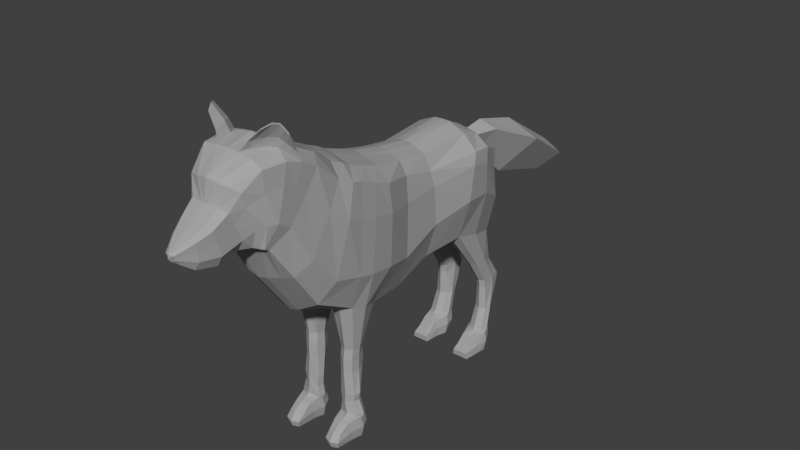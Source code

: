 # Source: Stef_HungryIdleLOWPOLY_V5_04.blend  (saved by Blender 2.77.0; exported with 4.5.12 LTS)
import bpy
from mathutils import Matrix  # noqa: F401  (used for matrix-valued properties, if any)

bpy.ops.wm.read_factory_settings(use_empty=True)
scene = bpy.context.scene
scene.name = 'Scene'

# ---- collections
col_collection_1 = bpy.data.collections.new('Collection 1'); scene.collection.children.link(col_collection_1)

# ---- materials (node trees are filled in below, after node groups)
mat_material = bpy.data.materials.new('Material')
mat_material.alpha_threshold = 0.0
mat_material.use_transparent_shadow = False
mat_material.diffuse_color = (0.3844, 0.3844, 0.3844, 1.0)
mat_material.roughness = 0.5

# ---- material node trees

# ---- world
world_world = bpy.data.worlds.new('World'); scene.world = world_world
world_world.color = (0.05088, 0.05088, 0.05088)
world_world.use_sun_shadow = False
world_world.sun_shadow_jitter_overblur = 0.0
world_world.cycles.sampling_method = 'MANUAL'

# ---- meshes
me_cube_001 = bpy.data.meshes.new('Cube.001')
me_cube_001.from_pydata([(0.1426, 0.1169, 2.511), (-0.09157, 0.1169, 2.511), (-0.009929, -1.377, 3.203), (0.02475, -1.322, 4.935), (0.01646, -0.6343, 3.386), (0.009729, -0.5948, 5.253), (-0.08103, -0.06394, 5.476), (-0.183, 0.02961, 3.256), (-0.2128, -1.343, 4.828), (-0.2128, -1.382, 3.921), (-0.2333, -0.6343, 4.023), (-0.3817, -0.06394, 5.253), (0.1891, 0.2241, 2.569), (-0.4195, -0.06374, 3.866), (-0.1637, -0.5948, 4.986), (-0.08103, 0.2042, 5.693), (-0.2481, 0.268, 3.416), (-0.3817, 0.2108, 5.515), (-0.4672, 0.2701, 4.019), (-0.1457, -0.961, 3.483), (-0.0625, -1.024, 5.3), (-0.4512, -0.9371, 4.237), (-0.3817, -1.024, 5.039), (0.2631, -1.377, 3.203), (0.385, -1.322, 4.935), (-0.3105, 0.6703, 5.703), (0.3165, -0.5948, 5.349), (0.3165, -0.6343, 3.251), (0.3165, -0.06394, 5.572), (0.2107, 0.05091, 3.09), (0.3165, 0.2042, 5.789), (0.2806, 0.268, 3.251), (0.2064, -0.961, 3.39), (0.3165, -1.024, 5.429), (-0.2887, -1.18, 0.955), (-0.2239, -1.302, 0.9883), (-0.2191, 0.2719, 0.9589), (-0.1941, 0.1673, 0.9817), (0.1925, -1.302, 0.9883), (0.1506, 0.1673, 0.9817), (0.1579, 0.2719, 0.9589), (0.1696, -1.18, 0.955), (0.02475, -1.425, 4.069), (0.2146, 0.9625, 5.0), (-0.1948, -1.351, 4.497), (0.2146, 0.5419, 6.18), (-0.2333, -0.6146, 4.711), (-0.4224, -0.07989, 4.764), (-0.4512, 0.224, 4.946), (-0.4512, -0.9806, 4.845), (-0.3105, 0.8179, 5.284), (0.385, -1.425, 4.069), (0.01646, -0.3135, 3.136), (0.009729, -0.3294, 5.34), (-0.2333, -0.3135, 3.729), (-0.1637, -0.3294, 5.119), (0.3165, -0.3135, 2.967), (0.3165, -0.3294, 5.436), (-0.2333, -0.3215, 4.666), (0.1462, 0.1097, 2.269), (0.1939, 0.2338, 2.263), (-0.1094, 0.2338, 2.263), (-0.07974, 0.1097, 2.269), (0.07115, -1.314, 2.223), (-0.152, -1.314, 2.223), (0.1145, -1.502, 2.219), (-0.1006, -1.502, 2.219), (0.1939, 0.2328, 2.392), (-0.07974, 0.1067, 2.323), (0.1462, 0.1067, 2.323), (-0.1094, 0.2328, 2.392), (0.1462, 0.1145, 2.198), (-0.1094, 0.2338, 2.14), (0.1939, 0.2338, 2.14), (-0.07974, 0.1145, 2.198), (-0.152, -1.31, 2.292), (0.07115, -1.31, 2.292), (0.1145, -1.504, 2.259), (-0.09752, -1.504, 2.259), (0.07115, -1.32, 2.138), (0.1145, -1.499, 2.186), (-0.1039, -1.499, 2.186), (-0.152, -1.32, 2.138), (0.1506, 0.1421, 1.327), (-0.1877, 0.3246, 1.297), (0.1579, 0.3246, 1.297), (-0.1941, 0.1421, 1.327), (0.11, -1.175, 1.26), (0.1739, -1.361, 1.294), (-0.1927, -1.361, 1.294), (-0.2113, -1.175, 1.26), (-0.1759, 0.4233, 0.9583), (0.1147, 0.4233, 0.9583), (-0.2517, -1.051, 0.955), (0.134, -1.051, 0.955), (0.06258, -1.083, 1.167), (-0.1759, 0.397, 1.186), (0.1147, 0.397, 1.186), (-0.1653, -1.083, 1.167), (-0.2059, -1.261, 1.366), (0.1065, -1.261, 1.366), (0.1685, -1.361, 1.32), (-0.1836, -1.361, 1.32), (0.1082, -1.248, 1.323), (0.1712, -1.361, 1.307), (-0.1881, -1.361, 1.307), (-0.2086, -1.248, 1.323), (0.1998, 0.2403, 1.391), (-0.1941, 0.1405, 1.368), (0.1506, 0.1405, 1.368), (-0.2315, 0.2403, 1.391), (0.1506, 0.1413, 1.348), (-0.2315, 0.2408, 1.35), (0.1998, 0.2408, 1.35), (-0.1941, 0.1413, 1.348), (-0.1397, 0.9528, 5.019), (-0.3105, 0.5728, 6.014), (-0.1397, 0.5419, 6.168), (-0.05659, 0.3641, 5.871), (-0.326, 0.3962, 5.677), (-0.2387, 0.7907, 4.463), (-0.3956, 0.6751, 4.653), (0.2762, 0.3641, 5.967), (0.2762, 0.8466, 4.362), (-0.3956, 0.5062, 5.284), (-0.1253, 0.2241, 2.569), (0.1969, 0.2366, 1.756), (-0.1192, 0.1555, 1.75), (0.1484, 0.1555, 1.75), (-0.1685, 0.2366, 1.756), (-0.1495, -1.189, 2.746), (0.1255, -1.189, 2.746), (0.1859, -1.406, 2.637), (-0.05063, -1.406, 2.637), (-0.1821, -1.319, 1.707), (0.09087, -1.319, 1.707), (0.1446, -1.408, 1.702), (-0.1484, -1.408, 1.702), (-0.2326, 0.5862, 3.802), (-0.4433, 0.4796, 4.151), (-0.08915, 0.2697, 5.779), (-0.4008, 0.2913, 5.559), (0.3313, 0.2697, 5.875), (0.3083, 0.5862, 3.553), (-0.4704, 0.3599, 5.016), (-0.3105, 0.8569, 5.949), (0.2146, 0.9957, 5.038), (0.2146, 0.8244, 6.497), (-0.3105, 0.9154, 5.43), (-0.1397, 0.986, 5.056), (-0.2956, 0.8245, 6.263), (-0.1248, 0.8244, 6.432), (-0.09862, 1.099, 5.774), (0.2868, 1.032, 5.039), (0.2868, 1.191, 6.122), (-0.09862, 1.041, 5.375), (0.045, 1.025, 5.074), (-0.09862, 1.127, 5.999), (0.045, 1.167, 6.084), (0.05003, 1.145, 5.529), (0.4354, 1.098, 5.013), (0.4354, 1.225, 5.809), (0.05003, 1.098, 5.247), (0.1937, 1.089, 5.061), (0.05003, 1.186, 5.727), (0.1937, 1.216, 5.809), (0.2344, 1.39, 5.306), (0.2344, 1.38, 5.136), (0.325, 1.389, 5.004), (0.2344, 1.403, 5.426), (0.325, 1.416, 5.479), (0.4142, 1.503, 5.267), (0.4142, 1.499, 5.222), (0.4142, 1.51, 5.297), (-0.1397, 0.6832, 6.33), (-0.3105, 0.6986, 6.168), (0.2146, 0.6832, 6.361), (-0.3105, 0.7636, 5.826), (0.2146, 0.9791, 5.019), (-0.3105, 0.8666, 5.357), (-0.1397, 0.9694, 5.038), (-0.0754, 1.006, 5.07), (0.2507, 1.015, 5.036), (0.2507, 1.015, 6.427), (-0.2326, 0.986, 5.423), (-0.2326, 0.9978, 6.259), (-0.2326, 0.988, 5.912), (-0.0754, 1.015, 6.394), (0.4581, 1.324, 5.628), (0.2305, 1.321, 5.616), (0.1121, 1.272, 5.371), (0.1121, 1.243, 5.128), (0.1121, 1.299, 5.543), (0.2305, 1.244, 4.956), (0.1758, 0.2376, 1.559), (0.1314, 0.1516, 1.55), (-0.1441, 0.2376, 1.628), (-0.1068, 0.1516, 1.618), (0.2399, -1.581, 4.915), (-0.01377, -2.026, 4.471), (0.1678, -2.499, 3.805), (-0.1476, -1.168, 3.354), (-0.3931, -1.168, 4.19), (-0.01772, -1.184, 5.197), (-0.3522, -1.184, 5.009), (0.4047, -1.184, 5.262), (0.3385, -1.168, 3.354), (-0.3105, -1.255, 0.9553), (0.2284, -1.255, 0.9553), (-0.3825, -1.166, 4.741), (-0.1711, -1.407, 2.245), (0.1389, -1.407, 2.245), (0.1389, -1.406, 2.301), (-0.1691, -1.406, 2.301), (-0.1732, -1.408, 2.185), (0.1389, -1.408, 2.185), (-0.2761, -1.279, 1.294), (0.2071, -1.279, 1.294), (0.2009, -1.309, 1.351), (-0.266, -1.309, 1.351), (0.204, -1.303, 1.322), (-0.271, -1.303, 1.322), (-0.1568, -1.296, 2.725), (0.2267, -1.296, 2.725), (-0.225, -1.362, 1.719), (0.1735, -1.362, 1.719), (0.2314, 0.1695, 2.54), (-0.3064, 0.1585, 3.336), (-0.4712, 0.1387, 3.943), (-0.1553, 0.1695, 2.54), (-0.08103, 0.07014, 5.585), (-0.3817, 0.07344, 5.384), (0.3436, 0.1585, 3.171), (0.3165, 0.07014, 5.681), (-0.2601, 0.2032, 0.957), (0.2205, 0.2032, 0.957), (-0.4512, 0.09783, 4.855), (-0.1358, 0.1707, 2.266), (0.2372, 0.1707, 2.266), (0.2372, 0.1688, 2.358), (-0.1358, 0.1688, 2.358), (-0.1358, 0.1732, 2.169), (0.2372, 0.1732, 2.169), (-0.2691, 0.214, 1.316), (0.2205, 0.214, 1.316), (0.2445, 0.1894, 1.38), (-0.2931, 0.1894, 1.38), (0.2445, 0.1901, 1.349), (-0.2931, 0.1901, 1.349), (-0.2126, 0.1951, 1.753), (0.2409, 0.1951, 1.753), (-0.1794, 0.1936, 1.623), (0.2139, 0.1936, 1.554), (0.1623, 0.8802, 6.478), (0.0219, 0.8802, 6.451), (0.1773, 0.959, 6.444), (0.04233, 0.959, 6.435), (-0.1853, 0.7809, 6.345), (-0.2448, 0.781, 6.286), (-0.1905, 0.7317, 6.309), (-0.25, 0.7371, 6.253), (-0.0006912, 0.7976, 6.453), (-0.115, 0.7561, 6.397), (-0.2953, 0.8577, 6.833), (-0.294, 0.8589, 6.813), (-0.2221, 0.8983, 6.853), (-0.2261, 0.8963, 6.831), (-0.1159, 0.955, 6.785), (-0.124, 0.9522, 6.771), (-0.3286, 0.8419, 6.778), (-0.344, 0.8356, 6.721), (-0.3713, 0.8189, 6.69), (-0.3826, 0.8169, 6.647), (-0.3863, 0.7927, 6.55), (0.3542, 1.465, 5.28), (0.3542, 1.459, 5.193), (0.4189, 1.485, 5.364), (0.3542, 1.474, 5.34), (0.4189, 1.466, 5.124), (-0.3086, 0.7293, 6.322), (-0.0869, 0.8146, 6.606), (0.03996, 0.8802, 6.629), (0.1355, 0.9835, 6.571), (-0.271, 0.762, 6.412), (-0.04553, 0.8795, 6.604), (0.08835, 0.949, 6.576), (-0.1686, 0.7819, 6.55), (-0.2168, 0.7957, 6.496), (-0.2309, 0.757, 6.463), (-0.1605, 0.8311, 6.585), (0.4328, -2.589, 3.701), (0.2067, -1.343, 4.935), (0.03158, 0.09301, 2.511), (0.1631, -0.5948, 5.301), (0.1177, -0.06394, 5.524), (0.1177, 0.2042, 5.741), (0.127, -1.024, 5.365), (0.1329, -1.399, 3.203), (0.1665, -0.6343, 3.319), (0.01621, 0.01638, 3.173), (0.01621, 0.2979, 3.334), (0.03034, -0.9371, 3.437), (-0.001241, -1.324, 0.9883), (-0.0306, 0.1434, 0.9817), (-0.0306, 0.2719, 0.9589), (-0.05955, -1.18, 0.955), (0.03746, 0.9576, 5.01), (0.2067, -1.446, 4.069), (0.1631, -0.3294, 5.388), (0.1665, -0.3135, 3.051), (0.04169, 0.08577, 2.269), (0.04169, 0.2637, 2.263), (0.02012, -1.524, 2.219), (-0.04042, -1.291, 2.223), (0.04169, 0.2627, 2.392), (0.04169, 0.08283, 2.323), (0.04169, 0.09064, 2.198), (0.04169, 0.2637, 2.14), (-0.04042, -1.286, 2.292), (0.02158, -1.525, 2.259), (0.01856, -1.521, 2.186), (-0.04042, -1.296, 2.138), (-0.0306, 0.1182, 1.327), (-0.0306, 0.3445, 1.297), (0.004727, -1.382, 1.294), (-0.05065, -1.175, 1.26), (-0.0306, 0.4433, 0.9583), (-0.05884, -1.051, 0.955), (-0.0306, 0.417, 1.186), (-0.05135, -1.083, 1.167), (-0.04971, -1.237, 1.366), (0.006474, -1.382, 1.32), (-0.05018, -1.224, 1.323), (0.005601, -1.382, 1.307), (-0.0306, 0.2702, 1.391), (-0.0306, 0.1166, 1.368), (-0.0306, 0.2827, 1.35), (-0.0306, 0.1174, 1.348), (0.03746, 0.5419, 6.174), (0.03158, 0.254, 2.569), (0.1098, 0.3641, 5.919), (0.01873, 0.8187, 4.413), (0.005399, 0.1316, 1.75), (0.005399, 0.2665, 1.756), (0.07735, -1.428, 2.637), (-0.01196, -1.165, 2.746), (0.01181, -1.43, 1.702), (-0.04561, -1.295, 1.707), (0.03783, 0.5862, 3.677), (0.121, 0.2697, 5.827), (0.03746, 0.9909, 5.047), (0.1659, 1.029, 5.057), (0.3145, 1.094, 5.037), (0.4191, 1.389, 4.976), (0.03746, 0.9742, 5.028), (0.03746, 0.6832, 6.346), (0.08766, 1.011, 5.053), (0.3718, 1.244, 4.927), (0.01419, 0.1277, 1.584), (0.01583, 0.2675, 1.594), (-0.04103, -1.255, 0.9553), (0.1935, -1.184, 5.229), (-0.04001, 0.2032, 0.957), (0.1177, 0.07014, 5.633), (0.1613, -1.174, 1.108), (0.21, -1.346, 1.145), (-0.2291, -1.346, 1.145), (-0.2758, -1.174, 1.108), (0.1148, -1.05, 1.055), (-0.2293, -1.05, 1.055), (-0.3243, -1.274, 1.127), (0.2487, -1.274, 1.127), (-0.05724, -1.05, 1.055), (0.006499, -1.37, 1.145), (0.1803, 0.1351, 1.16), (-0.2334, 0.3029, 1.129), (0.1888, 0.3029, 1.129), (-0.2225, 0.1351, 1.16), (-0.2013, 0.4338, 1.064), (0.1384, 0.4338, 1.064), (-0.305, 0.1981, 1.139), (0.2621, 0.1981, 1.139), (-0.03146, 0.4571, 1.064), (-0.03146, 0.1072, 1.16), (0.8836, 0.1169, 2.511), (1.118, 0.1169, 2.511), (1.036, -1.377, 3.203), (1.001, -1.322, 4.935), (1.01, -0.6343, 3.386), (1.017, -0.5948, 5.253), (1.107, -0.06394, 5.476), (1.209, 0.02961, 3.256), (1.239, -1.343, 4.828), (1.239, -1.382, 3.921), (1.26, -0.6343, 4.023), (1.408, -0.06394, 5.253), (0.8371, 0.2241, 2.569), (1.446, -0.06374, 3.866), (1.19, -0.5948, 4.986), (1.107, 0.2042, 5.693), (1.274, 0.268, 3.416), (1.408, 0.2108, 5.515), (1.493, 0.2701, 4.019), (1.172, -0.961, 3.483), (1.089, -1.024, 5.3), (1.477, -0.9371, 4.237), (1.408, -1.024, 5.039), (0.7631, -1.377, 3.203), (0.6413, -1.322, 4.935), (1.337, 0.6703, 5.703), (0.7098, -0.5948, 5.349), (0.7098, -0.6343, 3.251), (0.7098, -0.06394, 5.572), (0.8155, 0.05091, 3.09), (0.7098, 0.2042, 5.789), (0.7457, 0.268, 3.251), (0.8199, -0.961, 3.39), (0.7098, -1.024, 5.429), (1.315, -1.18, 0.955), (1.25, -1.302, 0.9883), (1.245, 0.2719, 0.9589), (1.22, 0.1673, 0.9817), (0.8337, -1.302, 0.9883), (0.8756, 0.1673, 0.9817), (0.8684, 0.2719, 0.9589), (0.8566, -1.18, 0.955), (1.001, -1.425, 4.069), (0.8116, 0.9625, 5.0), (1.221, -1.351, 4.497), (0.8116, 0.5419, 6.18), (1.26, -0.6146, 4.711), (1.449, -0.07989, 4.764), (1.477, 0.224, 4.946), (1.477, -0.9806, 4.845), (1.337, 0.8179, 5.284), (0.6413, -1.425, 4.069), (1.01, -0.3135, 3.136), (1.017, -0.3294, 5.34), (1.26, -0.3135, 3.729), (1.19, -0.3294, 5.119), (0.7098, -0.3135, 2.967), (0.7098, -0.3294, 5.436), (1.26, -0.3215, 4.666), (0.8801, 0.1097, 2.269), (0.8323, 0.2338, 2.263), (1.136, 0.2338, 2.263), (1.106, 0.1097, 2.269), (0.9551, -1.314, 2.223), (1.178, -1.314, 2.223), (0.9118, -1.502, 2.219), (1.127, -1.502, 2.219), (0.8323, 0.2328, 2.392), (1.106, 0.1067, 2.323), (0.8801, 0.1067, 2.323), (1.136, 0.2328, 2.392), (0.8801, 0.1145, 2.198), (1.136, 0.2338, 2.14), (0.8323, 0.2338, 2.14), (1.106, 0.1145, 2.198), (1.178, -1.31, 2.292), (0.9551, -1.31, 2.292), (0.9118, -1.504, 2.259), (1.124, -1.504, 2.259), (0.9551, -1.32, 2.138), (0.9118, -1.499, 2.186), (1.13, -1.499, 2.186), (1.178, -1.32, 2.138), (0.8756, 0.1421, 1.327), (1.214, 0.3246, 1.297), (0.8684, 0.3246, 1.297), (1.22, 0.1421, 1.327), (0.9162, -1.175, 1.26), (0.8523, -1.361, 1.294), (1.219, -1.361, 1.294), (1.238, -1.175, 1.26), (1.202, 0.4233, 0.9583), (0.9115, 0.4233, 0.9583), (1.278, -1.051, 0.955), (0.8922, -1.051, 0.955), (0.9637, -1.083, 1.167), (1.202, 0.397, 1.186), (0.9115, 0.397, 1.186), (1.192, -1.083, 1.167), (1.232, -1.261, 1.366), (0.9198, -1.261, 1.366), (0.8578, -1.361, 1.32), (1.21, -1.361, 1.32), (0.918, -1.248, 1.323), (0.855, -1.361, 1.307), (1.214, -1.361, 1.307), (1.235, -1.248, 1.323), (0.8264, 0.2403, 1.391), (1.22, 0.1405, 1.368), (0.8756, 0.1405, 1.368), (1.258, 0.2403, 1.391), (0.8756, 0.1413, 1.348), (1.258, 0.2408, 1.35), (0.8264, 0.2408, 1.35), (1.22, 0.1413, 1.348), (1.166, 0.9528, 5.019), (1.337, 0.5728, 6.014), (1.166, 0.5419, 6.168), (1.083, 0.3641, 5.871), (1.352, 0.3962, 5.677), (1.265, 0.7907, 4.463), (1.422, 0.6751, 4.653), (0.75, 0.3641, 5.967), (0.75, 0.8466, 4.362), (1.422, 0.5062, 5.284), (1.152, 0.2241, 2.569), (0.8294, 0.2366, 1.756), (1.145, 0.1555, 1.75), (0.8778, 0.1555, 1.75), (1.195, 0.2366, 1.756), (1.176, -1.189, 2.746), (0.9007, -1.189, 2.746), (0.8403, -1.406, 2.637), (1.077, -1.406, 2.637), (1.208, -1.319, 1.707), (0.9354, -1.319, 1.707), (0.8816, -1.408, 1.702), (1.175, -1.408, 1.702), (1.259, 0.5862, 3.802), (1.47, 0.4796, 4.151), (1.115, 0.2697, 5.779), (1.427, 0.2913, 5.559), (0.695, 0.2697, 5.875), (0.718, 0.5862, 3.553), (1.497, 0.3599, 5.016), (1.337, 0.8569, 5.949), (0.8116, 0.9957, 5.038), (0.8116, 0.8244, 6.497), (1.337, 0.9154, 5.43), (1.166, 0.986, 5.056), (1.322, 0.8245, 6.263), (1.151, 0.8244, 6.432), (1.125, 1.099, 5.774), (0.7394, 1.032, 5.039), (0.7394, 1.191, 6.122), (1.125, 1.041, 5.375), (0.9812, 1.025, 5.074), (1.125, 1.127, 5.999), (0.9812, 1.167, 6.084), (0.9762, 1.145, 5.529), (0.5908, 1.098, 5.013), (0.5908, 1.225, 5.809), (0.9762, 1.098, 5.247), (0.8326, 1.089, 5.061), (0.9762, 1.186, 5.727), (0.8326, 1.216, 5.809), (0.7919, 1.39, 5.306), (0.7919, 1.38, 5.136), (0.7012, 1.389, 5.004), (0.7919, 1.403, 5.426), (0.7012, 1.416, 5.479), (0.6121, 1.503, 5.267), (0.6121, 1.499, 5.222), (0.6121, 1.51, 5.297), (1.166, 0.6832, 6.33), (1.337, 0.6986, 6.168), (0.8116, 0.6832, 6.361), (1.337, 0.7636, 5.826), (0.8116, 0.9791, 5.019), (1.337, 0.8666, 5.357), (1.166, 0.9694, 5.038), (1.102, 1.006, 5.07), (0.7755, 1.015, 5.036), (0.7755, 1.015, 6.427), (1.259, 0.986, 5.423), (1.259, 0.9978, 6.259), (1.259, 0.988, 5.912), (1.102, 1.015, 6.394), (0.5681, 1.324, 5.628), (0.7957, 1.321, 5.616), (0.9141, 1.272, 5.371), (0.9141, 1.243, 5.128), (0.9141, 1.299, 5.543), (0.7957, 1.244, 4.956), (0.8504, 0.2376, 1.559), (0.8948, 0.1516, 1.55), (1.17, 0.2376, 1.628), (1.133, 0.1516, 1.618), (0.7863, -1.581, 4.915), (1.04, -2.026, 4.471), (0.8584, -2.499, 3.805), (1.174, -1.168, 3.354), (1.419, -1.168, 4.19), (1.044, -1.184, 5.197), (1.378, -1.184, 5.009), (0.6215, -1.184, 5.262), (0.6877, -1.168, 3.354), (1.337, -1.255, 0.9553), (0.7978, -1.255, 0.9553), (1.409, -1.166, 4.741), (1.197, -1.407, 2.245), (0.8873, -1.407, 2.245), (0.8873, -1.406, 2.301), (1.195, -1.406, 2.301), (1.199, -1.408, 2.185), (0.8873, -1.408, 2.185), (1.302, -1.279, 1.294), (0.8191, -1.279, 1.294), (0.8254, -1.309, 1.351), (1.292, -1.309, 1.351), (0.8223, -1.303, 1.322), (1.297, -1.303, 1.322), (1.183, -1.296, 2.725), (0.7995, -1.296, 2.725), (1.251, -1.362, 1.719), (0.8527, -1.362, 1.719), (0.7949, 0.1695, 2.54), (1.333, 0.1585, 3.336), (1.497, 0.1387, 3.943), (1.182, 0.1695, 2.54), (1.107, 0.07014, 5.585), (1.408, 0.07344, 5.384), (0.6826, 0.1585, 3.171), (0.7098, 0.07014, 5.681), (1.286, 0.2032, 0.957), (0.8057, 0.2032, 0.957), (1.477, 0.09783, 4.855), (1.162, 0.1707, 2.266), (0.789, 0.1707, 2.266), (0.789, 0.1688, 2.358), (1.162, 0.1688, 2.358), (1.162, 0.1732, 2.169), (0.789, 0.1732, 2.169), (1.295, 0.214, 1.316), (0.8057, 0.214, 1.316), (0.7817, 0.1894, 1.38), (1.319, 0.1894, 1.38), (0.7817, 0.1901, 1.349), (1.319, 0.1901, 1.349), (1.239, 0.1951, 1.753), (0.7854, 0.1951, 1.753), (1.206, 0.1936, 1.623), (0.8123, 0.1936, 1.554), (0.8639, 0.8802, 6.478), (1.004, 0.8802, 6.451), (0.849, 0.959, 6.444), (0.9839, 0.959, 6.435), (1.212, 0.7809, 6.345), (1.271, 0.781, 6.286), (1.217, 0.7317, 6.309), (1.276, 0.7371, 6.253), (1.027, 0.7976, 6.453), (1.141, 0.7561, 6.397), (1.322, 0.8577, 6.833), (1.32, 0.8589, 6.813), (1.248, 0.8983, 6.853), (1.252, 0.8963, 6.831), (1.142, 0.955, 6.785), (1.15, 0.9522, 6.771), (1.355, 0.8419, 6.778), (1.37, 0.8356, 6.721), (1.398, 0.8189, 6.69), (1.409, 0.8169, 6.647), (1.412, 0.7927, 6.55), (0.672, 1.465, 5.28), (0.672, 1.459, 5.193), (0.6073, 1.485, 5.364), (0.672, 1.474, 5.34), (0.6073, 1.466, 5.124), (1.335, 0.7293, 6.322), (1.113, 0.8146, 6.606), (0.9863, 0.8802, 6.629), (0.8907, 0.9835, 6.571), (1.297, 0.762, 6.412), (1.072, 0.8795, 6.604), (0.9379, 0.949, 6.576), (1.195, 0.7819, 6.55), (1.243, 0.7957, 6.496), (1.257, 0.757, 6.463), (1.187, 0.8311, 6.585), (0.5131, 0.5419, 6.195), (0.5131, 0.9625, 5.0), (0.5131, -1.326, 3.358), (0.5131, -0.6343, 3.18), (0.5131, 0.02703, 3.042), (0.5131, 0.2899, 3.203), (0.5131, -0.9371, 3.368), (0.5131, -1.29, 5.046), (0.5131, -0.5948, 5.376), (0.5131, -0.06394, 5.599), (0.5131, 0.2042, 5.816), (0.5131, -1.024, 5.442), (0.5131, -1.374, 4.069), (0.5131, -0.3135, 2.919), (0.5131, -0.3294, 5.463), (0.5131, 0.8466, 4.314), (0.5131, 0.3641, 5.994), (0.5131, 0.5862, 3.504), (0.5131, 0.2697, 5.902), (0.5131, 0.8244, 6.535), (0.5131, 0.9957, 5.038), (0.5131, 1.199, 6.15), (0.5131, 1.032, 5.039), (0.5131, 1.225, 5.809), (0.5131, 1.098, 5.013), (0.5131, 1.416, 5.497), (0.5131, 1.389, 4.947), (0.5131, 1.389, 4.947), (0.5131, 1.416, 5.494), (0.5131, 1.52, 5.307), (0.5131, 1.504, 5.184), (0.5131, 1.504, 5.184), (0.5131, 1.52, 5.307), (0.5131, 1.504, 5.184), (0.5131, 1.52, 5.307), (0.5131, 0.6832, 6.38), (0.5131, 0.9791, 5.019), (0.5131, 1.015, 5.036), (0.5131, 1.015, 6.44), (0.5131, 1.244, 4.899), (0.5131, 1.244, 4.899), (0.5131, 1.324, 5.628), (0.5131, 1.519, 5.251), (0.5131, 1.524, 5.251), (0.5131, 1.527, 5.256), (0.5131, -1.321, 4.795), (0.5131, -2.603, 3.772), (0.5131, -2.624, 3.685), (0.5131, -2.571, 3.624), (0.5131, -1.448, 4.526), (0.5131, -1.496, 5.115), (0.5131, -1.784, 3.913), (0.5131, -1.888, 4.87), (0.5131, -2.353, 3.521), (0.5131, -2.427, 4.089), (0.5131, -1.132, 3.332), (0.5131, -1.167, 5.269), (0.5131, 0.1585, 3.122), (0.5131, 0.07014, 5.708), (0.5131, 1.466, 5.105), (0.5131, 1.466, 5.105), (0.5131, 1.485, 5.37), (0.5131, 1.485, 5.37), (0.5934, -2.589, 3.701), (0.8195, -1.343, 4.935), (0.9947, 0.09301, 2.511), (0.8631, -0.5948, 5.301), (0.9085, -0.06394, 5.524), (0.9085, 0.2042, 5.741), (0.8992, -1.024, 5.365), (0.8933, -1.399, 3.203), (0.8598, -0.6343, 3.319), (1.01, 0.01638, 3.173), (1.01, 0.2979, 3.334), (0.9959, -0.9371, 3.437), (1.027, -1.324, 0.9883), (1.057, 0.1434, 0.9817), (1.057, 0.2719, 0.9589), (1.086, -1.18, 0.955), (0.9888, 0.9576, 5.01), (0.8195, -1.446, 4.069), (0.8631, -0.3294, 5.388), (0.8598, -0.3135, 3.051), (0.9845, 0.08577, 2.269), (0.9845, 0.2637, 2.263), (1.006, -1.524, 2.219), (1.067, -1.291, 2.223), (0.9845, 0.2627, 2.392), (0.9845, 0.08283, 2.323), (0.9845, 0.09064, 2.198), (0.9845, 0.2637, 2.14), (1.067, -1.286, 2.292), (1.005, -1.525, 2.259), (1.008, -1.521, 2.186), (1.067, -1.296, 2.138), (1.057, 0.1182, 1.327), (1.057, 0.3445, 1.297), (1.022, -1.382, 1.294), (1.077, -1.175, 1.26), (1.057, 0.4433, 0.9583), (1.085, -1.051, 0.955), (1.057, 0.417, 1.186), (1.078, -1.083, 1.167), (1.076, -1.237, 1.366), (1.02, -1.382, 1.32), (1.076, -1.224, 1.323), (1.021, -1.382, 1.307), (1.057, 0.2702, 1.391), (1.057, 0.1166, 1.368), (1.057, 0.2827, 1.35), (1.057, 0.1174, 1.348), (0.9888, 0.5419, 6.174), (0.9947, 0.254, 2.569), (0.9164, 0.3641, 5.919), (1.007, 0.8187, 4.413), (1.021, 0.1316, 1.75), (1.021, 0.2665, 1.756), (0.9489, -1.428, 2.637), (1.038, -1.165, 2.746), (1.014, -1.43, 1.702), (1.072, -1.295, 1.707), (0.9884, 0.5862, 3.677), (0.9052, 0.2697, 5.827), (0.9888, 0.9909, 5.047), (0.8603, 1.029, 5.057), (0.7117, 1.094, 5.037), (0.6072, 1.389, 4.976), (0.9888, 0.9742, 5.028), (0.9888, 0.6832, 6.346), (0.9386, 1.011, 5.053), (0.6544, 1.244, 4.927), (1.012, 0.1277, 1.584), (1.01, 0.2675, 1.594), (1.067, -1.255, 0.9553), (0.8327, -1.184, 5.229), (1.066, 0.2032, 0.957), (0.9085, 0.07014, 5.633), (0.5131, 1.466, 5.114), (0.8649, -1.174, 1.108), (0.8163, -1.346, 1.145), (1.255, -1.346, 1.145), (1.302, -1.174, 1.108), (0.9115, -1.05, 1.055), (1.255, -1.05, 1.055), (1.351, -1.274, 1.127), (0.7775, -1.274, 1.127), (1.083, -1.05, 1.055), (1.02, -1.37, 1.145), (0.8459, 0.1351, 1.16), (1.26, 0.3029, 1.129), (0.8374, 0.3029, 1.129), (1.249, 0.1351, 1.16), (1.228, 0.4338, 1.064), (0.8878, 0.4338, 1.064), (1.331, 0.1981, 1.139), (0.7642, 0.1981, 1.139), (1.058, 0.4571, 1.064), (1.058, 0.1072, 1.16)], [], [(307, 291, 3, 42), (53, 6, 11, 55), (232, 29, 0, 226), (301, 19, 4, 298), (227, 7, 13, 228), (309, 52, 7, 299), (52, 4, 10, 54), (340, 122, 45, 338), (49, 22, 14, 46), (58, 55, 11, 47), (300, 31, 12, 339), (42, 3, 8, 44), (20, 5, 14, 22), (316, 74, 127, 342), (201, 2, 9, 202), (230, 15, 17, 231), (236, 231, 17, 48), (138, 16, 18, 139), (325, 87, 95, 329), (4, 19, 21, 10), (203, 20, 22, 204), (209, 204, 22, 49), (381, 374, 39, 235), (361, 205, 33, 296), (729, 206, 32, 680), (731, 232, 31, 679), (363, 233, 30, 295), (687, 56, 29, 678), (308, 57, 28, 294), (680, 32, 27, 677), (296, 33, 26, 293), (299, 7, 1, 292), (122, 690, 674, 45), (121, 124, 25, 50), (686, 719, 24, 51), (362, 234, 36, 304), (360, 207, 34, 305), (380, 375, 36, 234), (371, 365, 38, 208), (373, 366, 35, 302), (375, 84, 96, 378), (383, 377, 37, 303), (370, 367, 34, 207), (676, 686, 51, 23), (317, 73, 126, 343), (202, 209, 49, 21), (228, 236, 48, 18), (124, 119, 116, 25), (2, 42, 44, 9), (54, 58, 47, 13), (21, 49, 46, 10), (119, 118, 117, 116), (297, 307, 42, 2), (10, 46, 58, 54), (293, 26, 57, 308), (677, 27, 56, 687), (46, 14, 55, 58), (7, 52, 54, 13), (298, 4, 52, 309), (5, 53, 55, 14), (315, 68, 62, 310), (314, 67, 60, 311), (240, 70, 61, 237), (239, 69, 59, 238), (213, 75, 64, 210), (319, 78, 66, 312), (212, 77, 65, 211), (318, 76, 63, 313), (226, 0, 69, 239), (229, 125, 70, 240), (339, 12, 67, 314), (292, 1, 68, 315), (310, 62, 74, 316), (311, 60, 73, 317), (237, 61, 72, 241), (238, 59, 71, 242), (345, 131, 76, 318), (223, 132, 77, 212), (344, 133, 78, 319), (222, 130, 75, 213), (210, 64, 82, 214), (312, 66, 81, 320), (211, 65, 80, 215), (313, 63, 79, 321), (337, 114, 86, 322), (336, 113, 85, 323), (248, 112, 84, 243), (247, 111, 83, 244), (221, 106, 90, 216), (333, 105, 89, 324), (220, 104, 88, 217), (332, 103, 87, 325), (372, 368, 94, 327), (382, 379, 92, 326), (364, 41, 94, 368), (376, 40, 92, 379), (367, 90, 98, 369), (304, 36, 91, 326), (323, 85, 97, 328), (305, 34, 93, 327), (347, 135, 100, 330), (225, 136, 101, 218), (346, 137, 102, 331), (224, 134, 99, 219), (330, 100, 103, 332), (218, 101, 104, 220), (331, 102, 105, 333), (219, 99, 106, 221), (252, 195, 109, 245), (251, 196, 110, 246), (359, 194, 107, 334), (358, 197, 108, 335), (245, 109, 111, 247), (246, 110, 112, 248), (334, 107, 113, 336), (335, 108, 114, 337), (26, 682, 688, 57), (341, 120, 115, 306), (205, 730, 685, 33), (233, 732, 684, 30), (57, 688, 683, 28), (33, 685, 682, 26), (689, 123, 43, 675), (120, 121, 50, 115), (142, 692, 690, 122), (139, 144, 124, 121), (691, 143, 123, 689), (349, 142, 122, 340), (227, 16, 125, 229), (140, 118, 119, 141), (144, 141, 119, 124), (348, 138, 120, 341), (241, 72, 129, 249), (242, 71, 128, 250), (201, 19, 130, 222), (297, 2, 133, 344), (206, 23, 132, 223), (301, 32, 131, 345), (214, 82, 134, 224), (320, 81, 137, 346), (215, 80, 136, 225), (321, 79, 135, 347), (300, 16, 138, 348), (48, 17, 141, 144), (15, 140, 141, 17), (295, 30, 142, 349), (679, 31, 143, 691), (18, 48, 144, 139), (30, 684, 692, 142), (120, 138, 139, 121), (150, 175, 260, 258), (176, 709, 693, 147), (174, 355, 176, 147, 261, 262), (177, 175, 150, 145), (710, 178, 146, 694), (179, 177, 145, 148), (354, 180, 149, 350), (180, 179, 148, 149), (356, 181, 156, 351), (711, 182, 153, 696), (183, 712, 695, 154), (181, 184, 155, 156), (186, 185, 157, 152), (187, 183, 154, 158), (184, 186, 152, 155), (185, 187, 158, 157), (154, 695, 697, 161), (156, 155, 162, 163), (152, 157, 164, 159), (158, 154, 161, 165), (155, 152, 159, 162), (157, 158, 165, 164), (351, 156, 163, 352), (696, 153, 160, 698), (189, 188, 702, 170), (191, 190, 166, 167), (192, 189, 170, 169), (357, 193, 168, 353), (188, 715, 699, 702), (193, 191, 167, 168), (190, 192, 169, 166), (275, 274, 171, 172), (277, 276, 708, 173), (733, 811, 278, 707, 705), (278, 275, 172, 707), (274, 277, 173, 171), (276, 736, 706, 708), (115, 50, 179, 180), (306, 115, 180, 354), (50, 25, 177, 179), (675, 43, 178, 710), (25, 116, 175, 177), (338, 45, 176, 355), (45, 674, 709, 176), (116, 117, 174, 175), (150, 151, 187, 185), (148, 145, 186, 184), (187, 151, 254, 256), (145, 150, 185, 186), (149, 148, 184, 181), (147, 693, 712, 183), (694, 146, 182, 711), (350, 149, 181, 356), (159, 164, 192, 190), (163, 162, 191, 193), (161, 697, 715, 188), (698, 160, 713, 714), (352, 163, 193, 357), (164, 165, 189, 192), (162, 159, 190, 191), (165, 161, 188, 189), (342, 127, 197, 358), (343, 126, 194, 359), (249, 129, 196, 251), (250, 128, 195, 252), (171, 716, 707, 172), (716, 171, 173, 708), (200, 727, 722, 290), (728, 200, 290, 720), (681, 24, 198, 724), (24, 719, 723, 198), (724, 198, 199, 726), (198, 723, 725, 199), (726, 199, 200, 728), (199, 725, 727, 200), (79, 215, 225, 135), (81, 214, 224, 137), (32, 206, 223, 131), (2, 201, 222, 133), (24, 681, 730, 205), (102, 219, 221, 105), (100, 218, 220, 103), (137, 224, 219, 102), (135, 225, 218, 100), (103, 220, 217, 87), (105, 221, 216, 89), (63, 211, 215, 79), (66, 210, 214, 81), (133, 222, 213, 78), (131, 223, 212, 76), (76, 212, 211, 63), (78, 213, 210, 66), (9, 44, 209, 202), (366, 370, 207, 35), (364, 371, 208, 41), (302, 35, 207, 360), (676, 23, 206, 729), (291, 24, 205, 361), (44, 8, 204, 209), (3, 203, 204, 8), (19, 201, 202, 21), (126, 250, 252, 194), (127, 249, 251, 197), (73, 242, 250, 126), (74, 241, 249, 127), (7, 227, 229, 1), (28, 683, 732, 233), (108, 246, 248, 114), (107, 245, 247, 113), (197, 251, 246, 108), (194, 252, 245, 107), (113, 247, 244, 85), (114, 248, 243, 86), (60, 238, 242, 73), (62, 237, 241, 74), (1, 229, 240, 68), (12, 226, 239, 67), (67, 239, 238, 60), (68, 240, 237, 62), (13, 47, 236, 228), (377, 380, 234, 37), (303, 37, 234, 362), (294, 28, 233, 363), (678, 29, 232, 731), (376, 381, 235, 40), (47, 11, 231, 236), (6, 230, 231, 11), (16, 227, 228, 18), (31, 232, 226, 12), (254, 255, 256), (147, 183, 253, 261), (183, 187, 256, 255), (286, 280, 263, 269), (285, 284, 266, 268), (175, 174, 262, 259), (151, 150, 258, 257), (283, 279, 273, 272), (264, 270, 269, 263), (280, 281, 265, 263), (257, 258, 260), (273, 271, 272), (270, 272, 271, 269), (266, 265, 267, 268), (281, 282, 267, 265), (264, 263, 265, 266), (282, 285, 268, 267), (287, 283, 272, 270), (279, 288, 271, 273), (289, 287, 270, 264), (288, 286, 269, 271), (284, 289, 264, 266), (170, 702, 736, 276), (166, 169, 277, 274), (168, 167, 275, 278), (353, 168, 278, 811), (169, 170, 276, 277), (167, 166, 274, 275), (254, 151, 289, 284), (259, 262, 286, 288), (151, 257, 287, 289), (175, 259, 288, 279), (257, 260, 283, 287), (183, 255, 285, 282), (253, 183, 282, 281), (261, 253, 281, 280), (260, 175, 279, 283), (255, 254, 284, 285), (262, 261, 280, 286), (290, 722, 721), (720, 290, 721), (701, 353, 811, 733), (6, 294, 363, 230), (39, 303, 362, 235), (3, 291, 361, 203), (38, 302, 360, 208), (129, 343, 359, 196), (128, 342, 358, 195), (160, 352, 357, 713), (146, 350, 356, 182), (117, 338, 355, 174), (43, 306, 354, 178), (713, 357, 353, 701), (153, 351, 352, 160), (182, 356, 351, 153), (178, 354, 350, 146), (15, 295, 349, 140), (31, 300, 348, 143), (82, 321, 347, 134), (80, 320, 346, 136), (19, 301, 345, 130), (23, 297, 344, 132), (143, 348, 341, 123), (140, 349, 340, 118), (123, 341, 306, 43), (109, 335, 337, 111), (110, 334, 336, 112), (195, 358, 335, 109), (196, 359, 334, 110), (101, 331, 333, 104), (99, 330, 332, 106), (136, 346, 331, 101), (134, 347, 330, 99), (41, 305, 327, 94), (84, 323, 328, 96), (40, 304, 326, 92), (378, 382, 326, 91), (369, 372, 327, 93), (106, 332, 325, 90), (104, 333, 324, 88), (112, 336, 323, 84), (111, 337, 322, 83), (64, 313, 321, 82), (65, 312, 320, 80), (132, 344, 319, 77), (130, 345, 318, 75), (61, 311, 317, 72), (59, 310, 316, 71), (0, 292, 315, 69), (125, 339, 314, 70), (75, 318, 313, 64), (77, 319, 312, 65), (70, 314, 311, 61), (69, 315, 310, 59), (27, 298, 309, 56), (5, 293, 308, 53), (23, 51, 307, 297), (72, 317, 343, 129), (374, 383, 303, 39), (365, 373, 302, 38), (208, 360, 305, 41), (235, 362, 304, 40), (29, 299, 292, 0), (20, 296, 293, 5), (53, 308, 294, 6), (230, 363, 295, 15), (203, 361, 296, 20), (90, 325, 329, 98), (71, 316, 342, 128), (16, 300, 339, 125), (118, 340, 338, 117), (56, 309, 299, 29), (32, 301, 298, 27), (51, 24, 291, 307), (88, 324, 373, 365), (98, 329, 372, 369), (87, 217, 371, 364), (89, 216, 370, 366), (34, 367, 369, 93), (87, 364, 368, 95), (329, 95, 368, 372), (216, 90, 367, 370), (324, 89, 366, 373), (217, 88, 365, 371), (83, 322, 383, 374), (96, 328, 382, 378), (85, 244, 381, 376), (86, 243, 380, 377), (85, 376, 379, 97), (328, 97, 379, 382), (322, 86, 377, 383), (36, 375, 378, 91), (243, 84, 375, 380), (244, 83, 374, 381), (754, 426, 387, 738), (437, 439, 395, 390), (616, 610, 384, 413), (748, 745, 388, 403), (611, 612, 397, 391), (756, 746, 391, 436), (436, 438, 394, 388), (787, 785, 429, 506), (433, 430, 398, 406), (442, 431, 395, 439), (747, 786, 396, 415), (426, 428, 392, 387), (404, 406, 398, 389), (763, 789, 511, 458), (585, 586, 393, 386), (614, 615, 401, 399), (620, 432, 401, 615), (522, 523, 402, 400), (772, 776, 479, 471), (388, 394, 405, 403), (587, 588, 406, 404), (593, 433, 406, 588), (829, 619, 423, 822), (808, 743, 417, 589), (729, 680, 416, 590), (731, 679, 415, 616), (810, 742, 414, 617), (687, 678, 413, 440), (755, 741, 412, 441), (680, 677, 411, 416), (743, 740, 410, 417), (746, 739, 385, 391), (506, 429, 674, 690), (505, 434, 409, 508), (686, 435, 408, 719), (809, 751, 420, 618), (807, 752, 418, 591), (828, 618, 420, 823), (819, 592, 422, 813), (821, 749, 419, 814), (823, 826, 480, 468), (831, 750, 421, 825), (818, 591, 418, 815), (676, 407, 435, 686), (764, 790, 510, 457), (586, 405, 433, 593), (612, 402, 432, 620), (508, 409, 500, 503), (386, 393, 428, 426), (438, 397, 431, 442), (405, 394, 430, 433), (503, 500, 501, 502), (744, 386, 426, 754), (394, 438, 442, 430), (740, 755, 441, 410), (677, 687, 440, 411), (430, 442, 439, 398), (391, 397, 438, 436), (745, 756, 436, 388), (389, 398, 439, 437), (762, 757, 446, 452), (761, 758, 444, 451), (624, 621, 445, 454), (623, 622, 443, 453), (597, 594, 448, 459), (766, 759, 450, 462), (596, 595, 449, 461), (765, 760, 447, 460), (610, 623, 453, 384), (613, 624, 454, 509), (786, 761, 451, 396), (739, 762, 452, 385), (757, 763, 458, 446), (758, 764, 457, 444), (621, 625, 456, 445), (622, 626, 455, 443), (792, 765, 460, 515), (607, 596, 461, 516), (791, 766, 462, 517), (606, 597, 459, 514), (594, 598, 466, 448), (759, 767, 465, 450), (595, 599, 464, 449), (760, 768, 463, 447), (784, 769, 470, 498), (783, 770, 469, 497), (632, 627, 468, 496), (631, 628, 467, 495), (605, 600, 474, 490), (780, 771, 473, 489), (604, 601, 472, 488), (779, 772, 471, 487), (820, 774, 478, 816), (830, 773, 476, 827), (812, 816, 478, 425), (824, 827, 476, 424), (815, 817, 482, 474), (751, 773, 475, 420), (770, 775, 481, 469), (752, 774, 477, 418), (794, 777, 484, 519), (609, 602, 485, 520), (793, 778, 486, 521), (608, 603, 483, 518), (777, 779, 487, 484), (602, 604, 488, 485), (778, 780, 489, 486), (603, 605, 490, 483), (636, 629, 493, 579), (635, 630, 494, 580), (806, 781, 491, 578), (805, 782, 492, 581), (629, 631, 495, 493), (630, 632, 496, 494), (781, 783, 497, 491), (782, 784, 498, 492), (410, 441, 688, 682), (788, 753, 499, 504), (589, 417, 685, 730), (617, 414, 684, 732), (441, 412, 683, 688), (417, 410, 682, 685), (689, 675, 427, 507), (504, 499, 434, 505), (526, 506, 690, 692), (523, 505, 508, 528), (691, 689, 507, 527), (796, 787, 506, 526), (611, 613, 509, 400), (524, 525, 503, 502), (528, 508, 503, 525), (795, 788, 504, 522), (625, 633, 513, 456), (626, 634, 512, 455), (585, 606, 514, 403), (744, 791, 517, 386), (590, 607, 516, 407), (748, 792, 515, 416), (598, 608, 518, 466), (767, 793, 521, 465), (599, 609, 520, 464), (768, 794, 519, 463), (747, 795, 522, 400), (432, 528, 525, 401), (399, 401, 525, 524), (742, 796, 526, 414), (679, 691, 527, 415), (402, 523, 528, 432), (414, 526, 692, 684), (504, 505, 523, 522), (534, 642, 644, 559), (560, 531, 693, 709), (558, 646, 645, 531, 560, 802), (561, 529, 534, 559), (710, 694, 530, 562), (563, 532, 529, 561), (801, 797, 533, 564), (564, 533, 532, 563), (803, 798, 540, 565), (711, 696, 537, 566), (567, 538, 695, 712), (565, 540, 539, 568), (570, 536, 541, 569), (571, 542, 538, 567), (568, 539, 536, 570), (569, 541, 542, 571), (538, 545, 697, 695), (540, 547, 546, 539), (536, 543, 548, 541), (542, 549, 545, 538), (539, 546, 543, 536), (541, 548, 549, 542), (798, 799, 547, 540), (696, 698, 544, 537), (573, 554, 702, 572), (575, 551, 550, 574), (576, 553, 554, 573), (804, 800, 552, 577), (572, 702, 699, 715), (577, 552, 551, 575), (574, 550, 553, 576), (659, 556, 555, 658), (661, 557, 708, 660), (733, 705, 707, 662, 811), (662, 707, 556, 659), (658, 555, 557, 661), (660, 708, 706, 736), (499, 564, 563, 434), (753, 801, 564, 499), (434, 563, 561, 409), (675, 710, 562, 427), (409, 561, 559, 500), (785, 802, 560, 429), (429, 560, 709, 674), (500, 559, 558, 501), (534, 569, 571, 535), (532, 568, 570, 529), (571, 640, 638, 535), (529, 570, 569, 534), (533, 565, 568, 532), (531, 567, 712, 693), (694, 711, 566, 530), (797, 803, 565, 533), (543, 574, 576, 548), (547, 577, 575, 546), (545, 572, 715, 697), (698, 714, 713, 544), (799, 804, 577, 547), (548, 576, 573, 549), (546, 575, 574, 543), (549, 573, 572, 545), (789, 805, 581, 511), (790, 806, 578, 510), (633, 635, 580, 513), (634, 636, 579, 512), (555, 556, 707, 716), (716, 708, 557, 555), (584, 737, 722, 727), (728, 720, 737, 584), (681, 724, 582, 408), (408, 582, 723, 719), (724, 726, 583, 582), (582, 583, 725, 723), (726, 728, 584, 583), (583, 584, 727, 725), (463, 519, 609, 599), (465, 521, 608, 598), (416, 515, 607, 590), (386, 517, 606, 585), (408, 589, 730, 681), (486, 489, 605, 603), (484, 487, 604, 602), (521, 486, 603, 608), (519, 484, 602, 609), (487, 471, 601, 604), (489, 473, 600, 605), (447, 463, 599, 595), (450, 465, 598, 594), (517, 462, 597, 606), (515, 460, 596, 607), (460, 447, 595, 596), (462, 450, 594, 597), (393, 586, 593, 428), (814, 419, 591, 818), (812, 425, 592, 819), (749, 807, 591, 419), (676, 729, 590, 407), (738, 808, 589, 408), (428, 593, 588, 392), (387, 392, 588, 587), (403, 405, 586, 585), (510, 578, 636, 634), (511, 581, 635, 633), (457, 510, 634, 626), (458, 511, 633, 625), (391, 385, 613, 611), (412, 617, 732, 683), (492, 498, 632, 630), (491, 497, 631, 629), (581, 492, 630, 635), (578, 491, 629, 636), (497, 469, 628, 631), (498, 470, 627, 632), (444, 457, 626, 622), (446, 458, 625, 621), (385, 452, 624, 613), (396, 451, 623, 610), (451, 444, 622, 623), (452, 446, 621, 624), (397, 612, 620, 431), (825, 421, 618, 828), (750, 809, 618, 421), (741, 810, 617, 412), (678, 731, 616, 413), (824, 424, 619, 829), (431, 620, 615, 395), (390, 395, 615, 614), (400, 402, 612, 611), (415, 396, 610, 616), (638, 640, 639), (531, 645, 637, 567), (567, 639, 640, 571), (670, 653, 647, 664), (669, 652, 650, 668), (559, 643, 646, 558), (535, 641, 642, 534), (667, 656, 657, 663), (648, 647, 653, 654), (664, 647, 649, 665), (641, 644, 642), (657, 656, 655), (654, 653, 655, 656), (650, 652, 651, 649), (665, 649, 651, 666), (648, 650, 649, 647), (666, 651, 652, 669), (671, 654, 656, 667), (663, 657, 655, 672), (673, 648, 654, 671), (672, 655, 653, 670), (668, 650, 648, 673), (554, 660, 736, 702), (550, 658, 661, 553), (552, 662, 659, 551), (800, 811, 662, 552), (553, 661, 660, 554), (551, 659, 658, 550), (638, 668, 673, 535), (643, 672, 670, 646), (535, 673, 671, 641), (559, 663, 672, 643), (641, 671, 667, 644), (567, 666, 669, 639), (637, 665, 666, 567), (645, 664, 665, 637), (644, 667, 663, 559), (639, 669, 668, 638), (646, 670, 664, 645), (714, 713, 701, 700), (734, 733, 705, 704), (736, 735, 703, 706), (703, 718, 717, 706), (707, 716, 717, 705), (717, 718, 704, 705), (717, 716, 708, 706), (702, 699, 735, 736), (700, 701, 733, 734), (737, 721, 722), (720, 721, 737), (701, 733, 811, 800), (390, 614, 810, 741), (423, 619, 809, 750), (387, 587, 808, 738), (422, 592, 807, 749), (513, 580, 806, 790), (512, 579, 805, 789), (544, 713, 804, 799), (530, 566, 803, 797), (501, 558, 802, 785), (427, 562, 801, 753), (713, 701, 800, 804), (537, 544, 799, 798), (566, 537, 798, 803), (562, 530, 797, 801), (399, 524, 796, 742), (415, 527, 795, 747), (466, 518, 794, 768), (464, 520, 793, 767), (403, 514, 792, 748), (407, 516, 791, 744), (527, 507, 788, 795), (524, 502, 787, 796), (507, 427, 753, 788), (493, 495, 784, 782), (494, 496, 783, 781), (579, 493, 782, 805), (580, 494, 781, 806), (485, 488, 780, 778), (483, 490, 779, 777), (520, 485, 778, 793), (518, 483, 777, 794), (425, 478, 774, 752), (468, 480, 775, 770), (424, 476, 773, 751), (826, 475, 773, 830), (817, 477, 774, 820), (490, 474, 772, 779), (488, 472, 771, 780), (496, 468, 770, 783), (495, 467, 769, 784), (448, 466, 768, 760), (449, 464, 767, 759), (516, 461, 766, 791), (514, 459, 765, 792), (445, 456, 764, 758), (443, 455, 763, 757), (384, 453, 762, 739), (509, 454, 761, 786), (459, 448, 760, 765), (461, 449, 759, 766), (454, 445, 758, 761), (453, 443, 757, 762), (411, 440, 756, 745), (389, 437, 755, 740), (407, 744, 754, 435), (456, 513, 790, 764), (822, 423, 750, 831), (813, 422, 749, 821), (592, 425, 752, 807), (619, 424, 751, 809), (413, 384, 739, 746), (404, 389, 740, 743), (437, 390, 741, 755), (614, 399, 742, 810), (587, 404, 743, 808), (474, 482, 776, 772), (455, 512, 789, 763), (400, 509, 786, 747), (502, 501, 785, 787), (440, 413, 746, 756), (416, 411, 745, 748), (435, 754, 738, 408), (472, 813, 821, 771), (482, 817, 820, 776), (471, 812, 819, 601), (473, 814, 818, 600), (418, 477, 817, 815), (471, 479, 816, 812), (776, 820, 816, 479), (600, 818, 815, 474), (771, 821, 814, 473), (601, 819, 813, 472), (467, 822, 831, 769), (480, 826, 830, 775), (469, 824, 829, 628), (470, 825, 828, 627), (469, 481, 827, 824), (775, 830, 827, 481), (769, 831, 825, 470), (420, 475, 826, 823), (627, 828, 823, 468), (628, 829, 822, 467)])
me_cube_001.materials.append(mat_material)
me_cube_001.use_remesh_preserve_volume = False
me_cube_001.use_remesh_preserve_attributes = False
me_cube_001.use_mirror_vertex_groups = False
me_cube_001.update()
arm_armature = bpy.data.armatures.new('Armature')  # bones are not reproduced

# ---- objects
ob_armature = bpy.data.objects.new('Armature', arm_armature)
ob_cube = bpy.data.objects.new('Cube', me_cube_001)

# ---- transforms, parenting, visibility, modifiers, constraints
ob_armature.location = (0.0, 0.0, 0.0)
ob_armature.rotation_euler = (1.571, 2.22e-16, 2.22e-16)
ob_armature.scale = (0.2, 0.2, 0.2)
ob_armature.show_in_front = True
ob_armature.lineart.crease_threshold = 0.0
ob_cube.parent = ob_armature
ob_cube.matrix_parent_inverse = Matrix(((1.0, 0.0, 0.0, 0.4798), (2.22e-16, 0.0, 1.0, -5.316), (2.22e-16, -1.0, -2.98e-08, 1.88), (0.0, 0.0, 0.0, 1.0)))
ob_cube.location = (0.03332, 0.9849, 4.118)
ob_cube.rotation_euler = (0.0, -0.0, -3.142)
ob_cube.scale = (1.0, 2.848, 1.263)
ob_cube.lineart.crease_threshold = 0.0
_vg = ob_cube.vertex_groups.new(name='BACK_03')
for _i, _w in zip([2, 4, 5, 9, 10, 14, 19, 20, 21, 23, 24, 26, 27, 32, 33, 37, 41, 42, 46, 49, 51, 52, 53, 54, 55, 56, 57, 58, 76, 93, 94, 130, 131, 132, 198, 199, 201, 202, 206, 208, 222, 223, 234, 291, 293, 296, 297, 298, 301, 307, 308, 309, 318, 327, 344, 345, 364, 368, 369, 371, 372, 377, 386, 388, 389, 391, 393, 394, 397, 398, 403, 404, 405, 407, 408, 410, 411, 416, 417, 418, 419, 422, 425, 430, 431, 433, 435, 436, 437, 438, 439, 440, 441, 442, 447, 449, 460, 461, 464, 472, 473, 477, 478, 485, 486, 514, 515, 516, 520, 582, 585, 586, 590, 591, 592, 593, 596, 603, 607, 608, 676, 677, 680, 682, 686, 687, 688, 719, 723, 725, 729, 738, 740, 743, 744, 745, 746, 748, 749, 752, 754, 755, 756, 765, 771, 774, 778, 791, 792, 807, 812, 813, 814, 815, 816, 817, 818, 819, 820, 821], [0.0, 0.02833, 1.0, 0.0, 0.5327, 1.0, 0.2322, 0.02101, 0.0, 0.02149, 0.0, 0.9124, 0.6762, 0.9704, 0.004346, 0.0003932, 0.0, 0.0, 0.5312, 0.0, 0.0, 0.9996, 0.1022, 0.9473, 0.1186, 1.0, 0.06766, 0.08641, 0.0, 0.0, 0.0, 0.0, 0.0, 0.0, 0.0, 0.0, 0.01842, 0.0, 0.999, 0.0, 0.0, 0.0, 6.644e-05, 0.0, 0.8551, 0.01816, 0.0, 0.1752, 0.6688, 0.0, 0.08716, 0.9999, 0.0, 0.0, 0.0, 0.0, 0.0, 0.0, 0.0, 0.0, 0.0, 0.00162, 0.0, 0.4006, 0.9207, 0.00601, 0.0, 0.9112, 0.003283, 1.0, 0.8088, 0.0217, 0.0, 0.2346, 0.0, 0.902, 0.7643, 0.8771, 0.008013, 0.0, 0.0, 0.0, 0.0, 0.7572, 0.005518, 0.0, 0.0, 0.9935, 0.1068, 0.9877, 0.2028, 0.9991, 0.07199, 0.9857, 0.0, 0.0, 0.0, 0.0, 0.0, 0.0, 0.0, 0.0, 0.0, 0.0, 0.0, 0.0, 0.5629, 0.0, 0.0, 0.0, 0.0, 0.0, 0.9989, 0.0, 0.0, 0.0, 0.0, 0.0, 0.1039, 0.0, 1.0, 0.8502, 0.9999, 0.9393, 0.0, 1.0, 0.05719, 0.0, 0.07426, 0.0, 1.0, 0.0, 0.854, 0.0202, 0.0, 0.6172, 0.0009433, 0.9792, 0.0, 0.0, 0.0, 0.09237, 0.9974, 0.0, 0.0, 0.0, 0.0, 0.0, 0.0002507, 0.0, 0.0, 0.0, 0.0, 0.0, 0.0, 0.0, 0.0, 0.0, 0.0, 0.0]): _vg.add([_i], _w, 'REPLACE')
_vg = ob_cube.vertex_groups.new(name='BACK_04')
for _i, _w in zip([20, 23, 33, 205, 296, 361, 393, 404, 407, 417, 426, 435, 590, 676, 685, 725, 730, 743, 744, 754], [0.07687, 0.1657, 0.6998, 0.01328, 0.2303, 0.02644, 0.0, 0.002394, 0.5804, 0.2293, 0.0, 0.0, 0.0, 0.91, 0.7655, 0.0, 0.03195, 0.07724, 0.0, 0.03535]): _vg.add([_i], _w, 'REPLACE')
_vg = ob_cube.vertex_groups.new(name='STAARTBEEN')
for _i, _w in zip([3, 8, 9, 24, 33, 42, 44, 51, 203, 204, 205, 291, 296, 307, 361, 387, 392, 393, 408, 417, 426, 428, 435, 587, 588, 589, 681, 685, 686, 719, 723, 724, 730, 738, 743, 754, 808], [0.3157, 0.1387, 0.003239, 0.9286, 0.03404, 0.04903, 0.06632, 0.09975, 0.1199, 0.03945, 0.8447, 0.5917, 0.01092, 0.0751, 0.2955, 0.308, 0.1355, 0.002239, 0.9051, 0.03891, 0.04812, 0.06507, 0.09934, 0.1186, 0.0377, 0.826, 0.9826, 0.03285, 0.1265, 0.8835, 0.05834, 0.07243, 0.8904, 0.577, 0.01345, 0.07455, 0.2912]): _vg.add([_i], _w, 'REPLACE')
_vg = ob_cube.vertex_groups.new(name='SAART_01')
for _i, _w in zip([24, 198, 408, 582, 719, 723, 724, 725, 726], [0.008394, 0.9024, 0.02688, 0.8949, 0.05073, 0.9034, 0.919, 0.07881, 0.05882]): _vg.add([_i], _w, 'REPLACE')
_vg = ob_cube.vertex_groups.new(name='SAART_02')
for _i, _w in zip([198, 199, 582, 583, 723, 725, 726, 727], [0.06837, 0.907, 0.07356, 0.9013, 0.01531, 0.8788, 0.9332, 0.0414]): _vg.add([_i], _w, 'REPLACE')
_vg = ob_cube.vertex_groups.new(name='SAART_03')
for _i, _w in zip([199, 200, 290, 583, 584, 720, 721, 722, 725, 727, 728, 737], [0.0712, 0.9892, 0.9996, 0.0759, 0.9883, 0.9994, 0.9999, 0.9991, 0.02762, 0.9522, 0.9739, 0.9993]): _vg.add([_i], _w, 'REPLACE')
_vg = ob_cube.vertex_groups.new(name='R_HEUP')
for _i, _w in zip([8, 33, 44, 51, 204, 387, 389, 392, 393, 398, 404, 405, 406, 408, 410, 417, 426, 428, 430, 433, 435, 586, 587, 588, 589, 593, 685, 730, 738, 740, 743, 754, 808], [0.9626, 0.02497, 0.6192, 0.6869, 0.8797, 0.5239, 0.06334, 0.5283, 0.0723, 0.07263, 0.8744, 0.05705, 0.7903, 0.03234, 0.0002756, 0.679, 0.07129, 0.2419, 0.06841, 0.5113, 0.01028, 0.04768, 0.8116, 0.7704, 0.1386, 0.488, 0.1327, 0.02912, 0.288, 0.04129, 0.8341, 0.04343, 0.6605]): _vg.add([_i], _w, 'REPLACE')
_vg = ob_cube.vertex_groups.new(name='R_B_LEG_01')
for _i, _w in zip([2, 4, 9, 19, 23, 24, 27, 32, 38, 41, 42, 51, 52, 54, 56, 63, 65, 76, 77, 80, 88, 94, 101, 131, 132, 133, 136, 198, 201, 206, 208, 211, 212, 215, 218, 223, 225, 297, 298, 301, 307, 309, 318, 344, 345, 364, 365, 368, 371, 386, 387, 388, 389, 392, 393, 394, 398, 403, 404, 405, 406, 407, 408, 411, 416, 422, 425, 426, 428, 430, 433, 435, 436, 438, 440, 442, 448, 449, 450, 460, 461, 462, 464, 465, 466, 472, 477, 478, 485, 514, 515, 516, 518, 520, 521, 585, 586, 587, 588, 590, 592, 593, 594, 597, 598, 602, 607, 608, 676, 677, 680, 686, 687, 719, 723, 729, 738, 744, 745, 748, 752, 754, 756, 759, 766, 767, 774, 791, 792, 793, 812, 813, 816, 817, 819, 820], [0.0, 0.007434, 0.0, 0.0, 0.0, 0.0, 0.0, 0.0, 0.0, 0.0, 0.002099, 0.0, 0.0, 0.0, 0.0, 0.0, 0.0, 0.0, 0.0, 0.0, 0.0, 0.0, 0.0, 0.0, 0.0, 0.0, 0.0, 0.0, 0.0, 0.0, 0.0, 0.0, 0.0, 0.0, 0.0, 0.0, 0.0, 0.0, 0.0323, 0.0, 0.0, 0.0, 0.0, 0.0, 0.0, 0.0, 0.0, 0.0, 0.0, 0.1725, 0.1549, 0.0, 0.0, 0.3516, 0.669, 0.0, 0.0, 0.315, 0.0197, 0.433, 0.1741, 0.06271, 0.0, 0.0, 0.2016, 0.0, 0.0, 0.6434, 0.6893, 0.0, 0.4525, 0.2653, 0.0, 0.0, 0.0, 0.0, 0.0, 0.0, 0.0, 0.0, 0.0, 0.0, 0.0, 0.0, 0.0, 0.0, 0.0, 0.0, 0.0, 0.0, 0.0, 0.0, 0.0, 0.0, 0.0, 0.2072, 0.9193, 0.05116, 0.1826, 0.0, 0.0, 0.5053, 0.0, 0.0, 0.0, 0.0, 0.0, 0.0, 0.0, 0.0, 0.0, 0.0749, 0.0, 0.0, 0.0, 0.0, 0.09726, 0.7015, 0.0, 0.3811, 0.0, 0.5759, 0.0, 0.0, 0.0, 0.0, 0.0, 0.0, 0.0, 0.0, 0.0, 0.0, 0.0, 0.0, 0.0, 0.0]): _vg.add([_i], _w, 'REPLACE')
_vg = ob_cube.vertex_groups.new(name='R_B_LEG_02')
for _i, _w in zip([2, 9, 23, 32, 42, 51, 206, 297, 301, 307, 386, 393, 403, 407, 416, 426, 428, 435, 447, 448, 449, 450, 459, 460, 461, 462, 463, 464, 465, 466, 514, 515, 516, 517, 585, 590, 594, 595, 596, 597, 598, 599, 606, 607, 676, 680, 686, 729, 744, 748, 754, 759, 760, 765, 766, 767, 768, 791, 792], [0.0, 0.0, 0.0, 0.0, 0.0003288, 0.6908, 0.0, 0.0, 0.0, 0.0005344, 0.9804, 0.0, 0.7839, 1.0, 0.0, 0.0, 0.0, 0.0, 0.6354, 0.6326, 0.5166, 0.5011, 0.8549, 0.8654, 0.577, 0.5342, 0.2133, 0.4714, 0.4694, 0.2303, 0.9132, 0.9334, 0.9885, 0.9847, 0.9013, 0.8845, 0.6511, 0.6514, 0.8684, 0.8659, 0.2258, 0.2235, 0.9758, 0.9876, 0.9475, 0.0, 0.0, 0.6747, 0.9567, 0.5712, 0.0, 0.5066, 0.6454, 0.8651, 0.5278, 0.4886, 0.2404, 0.9771, 0.922]): _vg.add([_i], _w, 'REPLACE')
_vg = ob_cube.vertex_groups.new(name='R_B_LEG_03')
for _i, _w in zip([419, 422, 447, 448, 449, 450, 459, 460, 461, 462, 463, 464, 465, 466, 471, 472, 473, 474, 479, 483, 484, 485, 486, 487, 488, 489, 490, 516, 518, 519, 520, 521, 591, 592, 594, 595, 596, 597, 598, 599, 600, 601, 602, 603, 604, 605, 608, 609, 759, 760, 765, 766, 767, 768, 771, 772, 777, 778, 779, 780, 791, 793, 794, 812, 813, 814, 815, 818, 819, 821], [0.0414, 0.07086, 0.3616, 0.3654, 0.4856, 0.4989, 0.1424, 0.1295, 0.4276, 0.4659, 0.7848, 0.5292, 0.5305, 0.7679, 0.1388, 0.722, 0.548, 0.1449, 0.008404, 0.7408, 0.7452, 0.7922, 0.7505, 0.5437, 0.7521, 0.6494, 0.529, 0.006011, 0.9805, 0.9799, 0.977, 0.9799, 0.02705, 0.05136, 0.3486, 0.3482, 0.1311, 0.1338, 0.7738, 0.7761, 0.4829, 0.5056, 0.7594, 0.7584, 0.6388, 0.616, 0.985, 0.9765, 0.4939, 0.351, 0.1286, 0.4731, 0.5117, 0.7575, 0.7909, 0.1385, 0.5397, 0.8673, 0.4497, 0.8306, 0.001698, 0.9792, 0.979, 0.04745, 0.2397, 0.1501, 0.03137, 0.1303, 0.168, 0.1483]): _vg.add([_i], _w, 'REPLACE')
_vg = ob_cube.vertex_groups.new(name='R_B_HEEL')
for _i, _w in zip([419, 422, 425, 471, 472, 473, 474, 483, 484, 485, 486, 487, 488, 489, 490, 591, 592, 600, 601, 602, 603, 604, 605, 749, 771, 772, 777, 778, 779, 780, 807, 812, 813, 814, 815, 818, 819, 821], [0.2459, 0.2084, 0.01001, 0.09083, 0.2102, 0.4202, 0.1081, 0.1885, 0.1834, 0.1595, 0.232, 0.2982, 0.1901, 0.3283, 0.2877, 0.06334, 0.1038, 0.3404, 0.3352, 0.1769, 0.2118, 0.2644, 0.3392, 0.4809, 0.1871, 0.1115, 0.4086, 0.1165, 0.3717, 0.1504, 0.02625, 0.03498, 0.5137, 0.6386, 0.03904, 0.2137, 0.194, 0.763]): _vg.add([_i], _w, 'REPLACE')
_vg = ob_cube.vertex_groups.new(name='R_B_FOOT')
for _i, _w in zip([418, 419, 422, 425, 471, 472, 473, 474, 477, 478, 479, 482, 483, 484, 485, 487, 488, 490, 591, 592, 600, 601, 602, 603, 604, 605, 749, 752, 772, 774, 776, 777, 779, 807, 812, 813, 814, 815, 816, 817, 818, 819, 820, 821], [0.9649, 0.7083, 0.7207, 0.949, 0.7703, 0.06692, 0.01275, 0.747, 0.9913, 0.9921, 0.9503, 0.9663, 0.07028, 0.07077, 0.04433, 0.1578, 0.05682, 0.1831, 0.8981, 0.8448, 0.1765, 0.1589, 0.06277, 0.008772, 0.09617, 0.03896, 0.5113, 0.9956, 0.75, 0.999, 0.9723, 0.05145, 0.1785, 0.9587, 0.9088, 0.2463, 0.2112, 0.9148, 0.9934, 0.9878, 0.656, 0.6379, 0.9997, 0.08848]): _vg.add([_i], _w, 'REPLACE')
_vg = ob_cube.vertex_groups.new(name='L_HEUP')
for _i, _w in zip([3, 5, 8, 9, 14, 20, 21, 22, 24, 33, 42, 44, 46, 49, 51, 202, 203, 204, 205, 209, 291, 293, 296, 307, 361, 685, 730], [0.517, 0.05349, 0.5247, 0.0719, 0.06669, 0.8231, 0.05736, 0.7806, 0.0102, 0.1875, 0.07054, 0.2403, 0.06497, 0.5097, 0.009256, 0.05022, 0.796, 0.766, 0.1049, 0.4872, 0.2788, 0.0176, 0.6759, 0.04197, 0.6327, 0.02442, 0.005151]): _vg.add([_i], _w, 'REPLACE')
_vg = ob_cube.vertex_groups.new(name='L_B_LEG_01')
for _i, _w in zip([2, 3, 4, 5, 7, 8, 9, 10, 11, 13, 14, 19, 20, 21, 22, 23, 26, 27, 32, 38, 41, 42, 44, 46, 47, 49, 51, 52, 53, 54, 55, 56, 57, 58, 65, 76, 77, 80, 88, 94, 101, 104, 130, 131, 132, 136, 199, 200, 201, 202, 203, 204, 206, 208, 209, 211, 212, 215, 218, 220, 223, 225, 228, 291, 293, 297, 298, 299, 301, 302, 305, 307, 308, 309, 312, 319, 320, 324, 331, 333, 344, 345, 346, 365, 371, 373, 386, 388, 391, 403, 407, 411, 416, 422, 425, 426, 428, 435, 436, 449, 460, 461, 464, 472, 485, 488, 515, 516, 520, 585, 590, 592, 595, 596, 599, 602, 604, 607, 609, 611, 676, 677, 680, 682, 686, 687, 688, 719, 725, 728, 729, 744, 745, 746, 748, 754, 756, 759, 766, 767, 791, 813, 819], [0.1791, 0.1565, 0.0, 0.0, 0.0, 0.3553, 0.6762, 0.0, 0.0, 0.0, 0.0, 0.14, 0.01828, 0.2483, 0.1741, 0.0, 0.0, 0.0, 0.0, 0.0, 0.0, 0.6784, 0.7026, 0.0, 0.0, 0.4499, 0.0, 0.0, 0.0, 0.0, 0.0, 0.0, 0.0, 0.0, 0.0, 0.0, 0.0, 0.0, 0.0, 0.0, 0.0, 0.0, 0.08129, 0.0, 0.0, 0.0, 0.0, 0.0, 0.9112, 0.9175, 0.05089, 0.1826, 0.0, 0.0, 0.506, 0.0, 0.0, 0.0, 0.0, 0.0, 0.0, 0.0, 0.0, 0.09901, 0.0, 0.0889, 0.0, 0.0, 0.0, 0.0, 0.0, 0.5422, 0.0, 0.0, 0.0, 0.0, 0.0, 0.0, 0.0, 0.0, 0.0, 0.05779, 0.0, 0.0, 0.0, 0.0, 0.0, 0.0, 0.0, 0.006871, 0.0, 0.0, 0.0, 0.0, 0.0, 0.04824, 0.01656, 0.0, 0.0, 0.0, 0.0, 0.0, 0.0, 0.0, 0.0, 0.0, 0.0, 0.0, 0.0, 0.0, 0.0, 0.0, 0.0, 0.0, 0.0, 0.0, 0.0, 0.0, 0.0, 0.0, 0.0, 0.0, 0.0, 0.0, 0.0, 0.0, 0.0, 0.00112, 0.0, 0.0, 0.0, 0.0, 0.0, 0.0, 0.0, 0.0, 0.0, 0.0, 0.0, 0.0, 0.0, 0.0, 0.0]): _vg.add([_i], _w, 'REPLACE')
_vg = ob_cube.vertex_groups.new(name='L_B_LEG_02')
for _i, _w in zip([2, 9, 19, 23, 27, 32, 42, 51, 63, 64, 65, 66, 75, 76, 77, 78, 79, 80, 81, 82, 130, 131, 132, 133, 201, 206, 210, 211, 212, 213, 214, 215, 222, 223, 297, 301, 307, 312, 313, 318, 319, 320, 321, 344, 345, 407, 416, 426, 435, 590, 676, 677, 680, 686, 729, 744, 748, 754], [0.9451, 0.0, 0.1957, 0.7318, 0.01238, 0.3522, 0.0, 0.0, 0.6354, 0.6309, 0.5165, 0.5011, 0.8516, 0.8667, 0.5776, 0.5338, 0.2106, 0.4708, 0.47, 0.2339, 0.9961, 0.9332, 0.9895, 0.9838, 0.5085, 0.0, 0.6448, 0.6588, 0.8782, 0.8566, 0.2369, 0.2125, 0.9743, 0.9765, 0.9469, 0.9098, 0.0, 0.5066, 0.6445, 0.8637, 0.5277, 0.4886, 0.2408, 0.9775, 0.9922, 0.0, 0.0, 0.0, 0.0, 0.0, 0.0, 0.2177, 0.0, 0.0, 0.0, 0.0, 0.0, 0.0]): _vg.add([_i], _w, 'REPLACE')
_vg = ob_cube.vertex_groups.new(name='L_B_LEG_03')
for _i, _w in zip([35, 38, 41, 63, 64, 65, 66, 75, 76, 77, 78, 79, 80, 81, 82, 87, 88, 89, 90, 94, 95, 99, 100, 101, 102, 103, 104, 105, 106, 132, 134, 135, 136, 137, 207, 208, 210, 211, 212, 213, 214, 215, 216, 217, 218, 219, 220, 221, 224, 225, 312, 313, 318, 319, 320, 321, 324, 325, 330, 331, 332, 333, 344, 346, 347, 364, 365, 366, 367, 370, 371, 373, 418, 419, 471, 473, 474, 477, 478, 479, 482, 483, 486, 487, 489, 490, 591, 600, 603, 605, 771, 772, 774, 776, 777, 778, 779, 780, 814, 815, 816, 817, 818, 820, 821], [0.04621, 0.06677, 0.0, 0.3616, 0.3668, 0.4855, 0.4989, 0.1456, 0.1281, 0.4269, 0.4663, 0.7875, 0.5298, 0.5299, 0.764, 0.1155, 0.7033, 0.5493, 0.1327, 0.0, 0.0005182, 0.6897, 0.7081, 0.7815, 0.7434, 0.5048, 0.7373, 0.6464, 0.4965, 0.004261, 0.9772, 0.9798, 0.9784, 0.9785, 0.0304, 0.0, 0.3548, 0.341, 0.1214, 0.143, 0.7627, 0.7871, 0.4744, 0.4632, 0.7426, 0.739, 0.6101, 0.603, 0.983, 0.9777, 0.494, 0.3518, 0.1298, 0.4731, 0.5117, 0.7567, 0.7933, 0.1096, 0.3061, 0.87, 0.3515, 0.8332, 0.0008607, 0.9798, 0.9732, 0.0, 0.11, 0.1553, 0.03025, 0.1315, 0.001493, 0.1429, 0.0, 0.0, 0.0, 0.0, 0.0, 0.0, 0.0, 0.0, 0.0, 0.0, 0.0, 0.0, 0.0, 0.0, 0.0, 0.0, 0.0, 0.0, 0.0, 0.0, 0.0, 0.0, 0.0, 0.0, 0.0, 0.0, 0.0, 0.0, 0.0, 0.0, 0.0, 0.0, 0.0]): _vg.add([_i], _w, 'REPLACE')
_vg = ob_cube.vertex_groups.new(name='L_B_HEEL')
for _i, _w in zip([35, 38, 41, 87, 88, 89, 90, 99, 100, 101, 102, 103, 104, 105, 106, 207, 208, 216, 217, 218, 219, 220, 221, 302, 324, 325, 330, 331, 332, 333, 360, 364, 365, 366, 367, 370, 371, 373], [0.2504, 0.2065, 0.008022, 0.09986, 0.2112, 0.4157, 0.1195, 0.2309, 0.2135, 0.1595, 0.2366, 0.3249, 0.1909, 0.3285, 0.3089, 0.06776, 0.1017, 0.3435, 0.3468, 0.1829, 0.2262, 0.2737, 0.3461, 0.484, 0.1857, 0.1329, 0.6138, 0.1146, 0.4543, 0.1488, 0.02549, 0.03617, 0.524, 0.6278, 0.0478, 0.2169, 0.1951, 0.772]): _vg.add([_i], _w, 'REPLACE')
_vg = ob_cube.vertex_groups.new(name='L_B_FOOT')
for _i, _w in zip([34, 35, 38, 41, 87, 88, 89, 90, 93, 94, 95, 98, 99, 100, 101, 103, 104, 106, 207, 208, 216, 217, 218, 219, 220, 221, 302, 305, 325, 327, 329, 330, 332, 360, 364, 365, 366, 367, 368, 369, 370, 371, 372, 373], [0.962, 0.7015, 0.7267, 0.9524, 0.7746, 0.06423, 0.01892, 0.7457, 0.9903, 0.9931, 0.9525, 0.9648, 0.07882, 0.0711, 0.03956, 0.1561, 0.05428, 0.1902, 0.892, 0.8504, 0.1819, 0.1555, 0.06028, 0.01864, 0.09325, 0.05053, 0.5096, 0.9955, 0.7527, 0.999, 0.9726, 0.07725, 0.1888, 0.9592, 0.9135, 0.2425, 0.2167, 0.911, 0.9946, 0.9867, 0.6515, 0.6432, 0.9996, 0.08501]): _vg.add([_i], _w, 'REPLACE')
_vg = ob_cube.vertex_groups.new(name='Bone.037')
_vg = ob_cube.vertex_groups.new(name='CENTRE')
for _i, _w in zip([4, 5, 6, 7, 10, 11, 13, 14, 19, 21, 27, 29, 32, 46, 47, 52, 53, 54, 55, 56, 57, 58, 293, 298, 299, 301, 308, 309, 388, 389, 390, 391, 394, 395, 397, 398, 403, 405, 411, 413, 416, 430, 431, 436, 437, 438, 439, 440, 441, 442, 677, 678, 680, 687, 729, 731, 740, 745, 746, 748, 755, 756], [0.6865, 0.05437, 0.002637, 0.02451, 0.584, 0.06073, 0.137, 0.1311, 0.07236, 0.05297, 0.7241, 0.03101, 0.09351, 0.2013, 0.1118, 0.7593, 0.1618, 0.7237, 0.4781, 0.7737, 0.007285, 0.6281, 0.001955, 0.7081, 0.05742, 0.1051, 0.07274, 0.7668, 0.6823, 0.05662, 0.0003893, 0.02471, 0.5772, 0.05244, 0.1327, 0.1317, 0.07196, 0.05188, 0.7223, 0.02846, 0.09357, 0.2003, 0.07453, 0.7538, 0.1619, 0.712, 0.462, 0.7717, 0.01158, 0.6061, 0.7355, 0.114, 0.1608, 0.7782, 0.01817, 0.001606, 0.00646, 0.7049, 0.05645, 0.1048, 0.07542, 0.763]): _vg.add([_i], _w, 'REPLACE')
_vg = ob_cube.vertex_groups.new(name='BACK_02')
for _i, _w in zip([5, 6, 7, 10, 11, 14, 26, 28, 29, 31, 46, 47, 52, 53, 54, 55, 56, 57, 58, 227, 230, 231, 232, 233, 293, 294, 295, 299, 308, 309, 363, 389, 390, 391, 395, 397, 398, 399, 400, 410, 412, 413, 415, 430, 431, 436, 437, 438, 439, 440, 441, 442, 611, 614, 615, 616, 617, 678, 679, 682, 683, 687, 688, 731, 732, 740, 741, 742, 746, 755, 756, 810], [0.07223, 0.1648, 0.888, 0.01498, 0.05735, 0.07608, 0.03906, 0.732, 0.9971, 8.662e-05, 0.008423, 0.03986, 0.9849, 1.0, 0.9928, 1.0, 0.9988, 0.9999, 1.0, 0.002311, 0.06081, 0.00731, 0.5578, 0.1149, 0.06113, 0.318, 0.002712, 1.0, 1.0, 0.9957, 0.0908, 0.2732, 0.1627, 0.9814, 0.05613, 0.003934, 0.161, 0.0005467, 0.05723, 0.1156, 0.7151, 0.9996, 1.0, 0.01292, 0.0001846, 0.9457, 1.0, 0.997, 1.0, 0.9918, 0.9998, 1.0, 0.1108, 0.06279, 0.009116, 0.885, 0.12, 0.9963, 0.5418, 0.03994, 0.838, 0.9998, 0.9999, 0.157, 0.1071, 0.2, 0.3166, 0.006901, 1.0, 1.0, 0.9677, 0.09385]): _vg.add([_i], _w, 'REPLACE')
_vg = ob_cube.vertex_groups.new(name='BACK_01')
for _i, _w in zip([6, 11, 15, 17, 25, 28, 30, 43, 45, 48, 50, 115, 116, 117, 118, 119, 120, 121, 122, 123, 124, 138, 139, 140, 141, 142, 143, 144, 145, 146, 148, 149, 153, 155, 156, 163, 174, 175, 177, 178, 179, 180, 181, 182, 184, 230, 231, 233, 259, 260, 279, 294, 295, 306, 338, 340, 341, 348, 349, 350, 351, 354, 356, 363, 390, 395, 399, 401, 409, 412, 414, 427, 429, 432, 434, 499, 500, 501, 502, 503, 504, 505, 506, 507, 508, 522, 523, 524, 525, 526, 527, 528, 529, 530, 532, 533, 537, 539, 540, 558, 559, 561, 562, 563, 564, 565, 566, 568, 614, 615, 617, 643, 644, 663, 674, 675, 683, 684, 689, 690, 691, 692, 694, 696, 710, 711, 732, 741, 742, 753, 785, 787, 788, 795, 796, 797, 798, 801, 803, 810], [0.05165, 0.008972, 0.4991, 0.2376, 0.1262, 0.08268, 0.8199, 0.1274, 0.04711, 0.02338, 0.1392, 0.1411, 0.1092, 0.08076, 0.2733, 0.3666, 0.3881, 0.3639, 0.2079, 0.4029, 0.3783, 0.1169, 0.106, 0.5002, 0.347, 0.7177, 0.09378, 0.1336, 0.02867, 0.09135, 0.08015, 0.1159, 0.05662, 0.03827, 0.07402, 0.003548, 0.01427, 0.0406, 0.07174, 0.1089, 0.106, 0.1276, 0.1001, 0.07172, 0.0599, 0.1988, 0.08556, 0.7076, 0.009088, 0.009992, 0.00526, 0.06695, 0.6535, 0.1338, 0.06617, 0.2445, 0.3995, 0.1066, 0.6016, 0.1035, 0.06463, 0.1184, 0.08405, 0.338, 0.05314, 0.009593, 0.4845, 0.2313, 0.118, 0.08724, 0.8049, 0.1064, 0.05133, 0.01752, 0.1178, 0.113, 0.1074, 0.08188, 0.2734, 0.3575, 0.3548, 0.3315, 0.2137, 0.388, 0.3599, 0.1043, 0.0924, 0.4865, 0.3366, 0.7057, 0.09018, 0.1246, 0.02046, 0.07528, 0.06569, 0.0915, 0.04318, 0.01554, 0.05752, 0.01521, 0.03842, 0.06583, 0.09059, 0.08844, 0.1016, 0.0777, 0.05924, 0.04395, 0.1974, 0.08491, 0.691, 0.008798, 0.008587, 0.004449, 0.01156, 0.1123, 0.07868, 0.869, 0.3994, 0.1829, 0.08668, 0.7375, 0.07763, 0.04587, 0.09462, 0.06062, 0.8064, 0.06966, 0.636, 0.1082, 0.06855, 0.2483, 0.3725, 0.09809, 0.5865, 0.08248, 0.05129, 0.09515, 0.06672, 0.3347]): _vg.add([_i], _w, 'REPLACE')
_vg = ob_cube.vertex_groups.new(name='NECK')
for _i, _w in zip([15, 16, 17, 18, 25, 30, 31, 36, 40, 43, 45, 48, 50, 60, 61, 63, 67, 70, 72, 73, 76, 79, 84, 85, 91, 92, 96, 97, 100, 103, 107, 110, 112, 113, 115, 116, 117, 118, 119, 120, 121, 122, 123, 124, 126, 129, 135, 138, 139, 140, 141, 142, 143, 144, 145, 146, 147, 148, 149, 150, 151, 152, 153, 154, 155, 156, 157, 158, 159, 162, 163, 164, 165, 174, 175, 176, 177, 178, 179, 180, 181, 182, 183, 184, 185, 186, 187, 194, 196, 211, 212, 215, 218, 220, 223, 225, 227, 230, 231, 234, 235, 236, 237, 238, 239, 240, 241, 242, 243, 244, 245, 246, 247, 248, 249, 250, 251, 252, 253, 254, 255, 256, 257, 258, 259, 260, 261, 262, 263, 264, 265, 266, 267, 268, 269, 270, 271, 272, 273, 279, 280, 281, 282, 283, 284, 285, 286, 287, 288, 289, 295, 300, 306, 311, 314, 317, 318, 323, 328, 330, 334, 336, 338, 340, 341, 343, 347, 348, 349, 350, 351, 352, 353, 354, 355, 356, 357, 359, 363, 375, 376, 378, 379, 380, 381, 382, 391, 396, 397, 399, 400, 401, 402, 409, 413, 414, 415, 420, 424, 427, 429, 432, 434, 438, 444, 445, 447, 448, 451, 454, 456, 457, 459, 460, 466, 468, 469, 475, 476, 480, 481, 483, 490, 491, 494, 496, 497, 499, 500, 501, 502, 503, 504, 505, 506, 507, 508, 509, 510, 513, 514, 515, 518, 522, 523, 524, 525, 526, 527, 528, 529, 530, 531, 532, 533, 534, 535, 536, 537, 538, 539, 540, 541, 542, 543, 544, 546, 547, 548, 549, 558, 559, 560, 561, 562, 563, 564, 565, 566, 567, 568, 569, 570, 571, 578, 580, 594, 597, 598, 603, 605, 606, 608, 610, 611, 612, 613, 614, 615, 618, 619, 620, 621, 622, 623, 624, 625, 626, 627, 628, 629, 630, 631, 632, 633, 634, 635, 636, 637, 638, 639, 640, 641, 642, 643, 644, 645, 646, 647, 648, 649, 650, 651, 652, 653, 654, 655, 656, 657, 663, 664, 665, 666, 667, 668, 669, 670, 671, 672, 673, 674, 675, 678, 679, 684, 689, 690, 691, 692, 693, 694, 695, 696, 698, 701, 709, 710, 711, 712, 713, 742, 746, 747, 753, 758, 760, 761, 764, 765, 768, 770, 775, 777, 779, 781, 783, 785, 786, 787, 788, 790, 792, 794, 795, 796, 797, 798, 799, 801, 802, 803, 806, 810, 823, 824, 826, 827, 828, 829, 830], [0.1461, 0.0, 0.1151, 0.0, 0.8458, 0.08946, 0.0, 0.0, 0.0, 0.4351, 0.9632, 0.0, 0.7002, 0.0, 0.0, 0.0, 0.0, 0.0, 0.0, 0.0, 0.0, 0.0, 0.0, 0.0, 0.0, 0.0, 0.0, 0.0, 0.0, 0.0, 0.0, 0.0, 0.0, 0.0, 0.4022, 0.96, 0.9357, 0.9931, 0.9953, 0.5447, 0.5634, 0.9949, 0.1755, 0.9127, 0.0, 0.0, 0.0, 0.04337, 0.0241, 0.3381, 0.2274, 0.3421, 0.0, 0.0, 0.3268, 0.1318, 0.5338, 0.1814, 0.1559, 0.4409, 0.4535, 0.07396, 0.07466, 0.06017, 0.08558, 0.1003, 0.08789, 0.07355, 0.01586, 0.02914, 0.02741, 0.01769, 0.003599, 0.7189, 0.6373, 0.8368, 0.5036, 0.2087, 0.2448, 0.2164, 0.1308, 0.09645, 0.2184, 0.1298, 0.2049, 0.1606, 0.2063, 0.0, 0.0, 0.0, 0.0, 0.0, 0.0, 0.0, 0.0, 0.0, 0.0, 0.03096, 0.01669, 0.0, 0.0, 0.0, 0.0, 0.0, 0.0, 0.0, 0.0, 0.0, 0.0, 0.0, 0.0, 0.0, 0.0, 0.0, 0.0, 0.0, 0.0, 0.0, 0.4607, 0.3984, 0.3291, 0.2916, 0.4944, 0.4985, 0.6221, 0.564, 0.564, 0.6159, 0.4831, 0.4837, 0.4758, 0.4759, 0.4566, 0.4551, 0.4889, 0.4914, 0.4974, 0.5004, 0.5146, 0.5654, 0.5152, 0.4677, 0.3701, 0.5229, 0.4398, 0.3954, 0.5384, 0.4906, 0.5515, 0.4695, 0.1269, 0.0, 0.4697, 0.0, 0.0, 0.0, 0.0, 0.0, 0.0, 0.0, 0.0, 0.0, 0.9485, 0.9946, 0.2955, 0.0, 0.0, 0.02116, 0.3584, 0.1488, 0.08801, 0.01002, 0.0, 0.2164, 0.7812, 0.1148, 0.0, 0.0, 0.01494, 0.0, 0.0, 0.0, 0.0, 0.0, 0.0, 0.0, 0.0, 0.0, 0.0, 0.08653, 0.0, 0.09122, 0.0, 0.9982, 0.0, 0.0, 0.0, 0.0, 0.0, 0.6082, 1.0, 0.0, 0.7369, 0.0, 0.0, 0.0, 0.0, 0.0, 0.0, 0.0, 0.0, 0.0, 0.0, 0.0, 0.0, 0.0, 0.0, 0.0, 0.0, 0.0, 0.0, 0.0, 0.0, 0.0, 0.0, 0.0, 0.0, 0.593, 1.0, 1.0, 0.91, 0.8959, 0.2892, 0.2157, 0.9767, 0.1993, 0.5936, 0.0, 0.0, 0.0, 0.0, 0.0, 0.0, 0.0, 0.0, 0.0647, 0.01101, 0.1098, 0.00703, 0.0, 0.3081, 0.2718, 0.5329, 0.06606, 0.2539, 0.4349, 0.4491, 0.06956, 0.08727, 0.06026, 0.06897, 0.0802, 0.08621, 0.07304, 0.004059, 0.0, 0.004017, 0.0, 0.01265, 0.001713, 0.6114, 0.4888, 0.7394, 0.1916, 0.4425, 0.1906, 0.4189, 0.1362, 0.1632, 0.2193, 0.1037, 0.2038, 0.1559, 0.2066, 0.0, 0.0, 0.0, 0.0, 0.0, 0.0, 0.0, 0.0, 0.0, 0.0, 0.0, 0.0, 0.0, 0.03387, 0.01724, 0.0, 0.0, 0.0, 0.0, 0.0, 0.0, 0.0, 0.0, 0.0, 0.0, 0.0, 0.0, 0.0, 0.0, 0.0, 0.0, 0.0, 0.0, 0.0, 0.4593, 0.3951, 0.3272, 0.2908, 0.4834, 0.4804, 0.5648, 0.488, 0.5603, 0.6014, 0.4787, 0.4792, 0.4711, 0.4712, 0.4514, 0.4503, 0.4846, 0.4871, 0.4931, 0.4959, 0.5093, 0.5112, 0.5112, 0.4645, 0.3681, 0.512, 0.4361, 0.3925, 0.5338, 0.4857, 0.5437, 0.4652, 1.0, 0.4912, 0.0, 0.0, 0.0, 0.1392, 0.9958, 0.0, 0.1641, 0.5215, 0.0, 0.05518, 0.02529, 0.0, 0.0, 0.8022, 0.0, 0.0114, 0.1844, 0.0, 0.05259, 0.0, 0.0, 0.5207, 0.0, 0.0, 0.0, 0.0, 0.0, 0.0, 0.0, 0.0, 0.0, 0.0, 0.0, 0.0, 1.0, 0.0, 0.9877, 0.2062, 0.0, 0.0, 0.0, 0.00497, 0.137, 0.2334, 0.09191, 0.0, 0.3735, 0.6768, 0.15, 0.0, 0.01909, 0.0, 0.0, 0.0, 0.0, 0.0, 0.0, 0.0]): _vg.add([_i], _w, 'REPLACE')
_vg = ob_cube.vertex_groups.new(name='HEAD')
for _i, _w in zip([6, 12, 15, 16, 17, 18, 19, 23, 25, 28, 29, 30, 31, 32, 43, 45, 48, 50, 56, 60, 67, 73, 115, 116, 117, 118, 119, 120, 121, 123, 124, 126, 131, 138, 139, 140, 141, 142, 143, 144, 145, 146, 147, 148, 149, 150, 151, 152, 153, 154, 155, 156, 157, 158, 159, 160, 161, 162, 163, 164, 165, 166, 167, 168, 169, 170, 174, 175, 176, 177, 178, 179, 180, 181, 182, 183, 184, 185, 186, 187, 188, 189, 190, 191, 192, 193, 199, 200, 206, 223, 226, 230, 231, 232, 233, 236, 238, 239, 242, 250, 253, 254, 255, 256, 257, 258, 259, 260, 261, 262, 263, 264, 265, 266, 267, 268, 269, 270, 271, 272, 273, 279, 280, 281, 282, 283, 284, 285, 286, 287, 288, 289, 294, 295, 299, 300, 301, 306, 309, 311, 314, 317, 338, 339, 340, 341, 348, 349, 350, 351, 352, 353, 354, 355, 356, 357, 396, 399, 400, 401, 402, 407, 409, 413, 414, 415, 416, 427, 429, 432, 434, 440, 444, 451, 457, 499, 500, 501, 502, 503, 504, 505, 507, 508, 510, 515, 522, 523, 524, 525, 526, 527, 528, 529, 530, 531, 532, 533, 534, 535, 536, 537, 538, 539, 540, 541, 542, 543, 544, 545, 546, 547, 548, 549, 553, 554, 558, 559, 560, 561, 562, 563, 564, 565, 566, 567, 568, 569, 570, 571, 572, 573, 574, 576, 583, 584, 590, 607, 610, 614, 615, 616, 617, 622, 623, 626, 634, 637, 638, 639, 640, 641, 642, 643, 644, 645, 646, 647, 648, 649, 650, 651, 652, 653, 654, 655, 656, 657, 663, 664, 665, 666, 667, 668, 669, 670, 671, 672, 673, 674, 675, 676, 678, 679, 684, 687, 689, 691, 692, 693, 694, 695, 696, 697, 698, 699, 702, 709, 710, 711, 712, 715, 725, 727, 729, 731, 732, 735, 742, 746, 747, 753, 756, 758, 761, 764, 785, 786, 788, 795, 796, 797, 798, 799, 801, 802, 803, 810], [0.0, 0.0, 0.0, 0.0, 0.0, 0.0, 0.0, 0.0, 0.4579, 0.0, 0.0, 0.0, 0.0, 0.0, 0.6295, 0.05693, 0.0, 0.6104, 0.0, 0.0, 0.0, 0.0, 0.5563, 0.2256, 0.146, 0.04294, 0.0, 0.0, 0.0, 0.0, 0.06831, 0.0, 0.0, 0.0, 0.0, 0.0, 0.0, 0.0, 0.0, 0.0, 0.7153, 0.8772, 0.4622, 1.0, 0.8641, 0.5701, 0.5488, 0.8928, 0.7955, 0.8764, 0.9382, 0.9713, 0.8861, 0.8809, 0.7881, 0.4405, 0.7615, 0.6703, 0.6094, 0.7992, 0.7776, 0.05373, 0.07167, 0.058, 0.05982, 0.03622, 0.2645, 0.3543, 0.1497, 0.5447, 0.7785, 0.9383, 0.7316, 0.9535, 0.8464, 0.7715, 1.012, 0.8072, 0.8743, 0.797, 0.1636, 0.2205, 0.2296, 0.2785, 0.2524, 0.2907, 0.0, 0.0, 0.0, 0.0, 0.0, 0.0, 0.0, 0.0, 0.0, 0.0, 0.0, 0.0, 0.0, 0.0, 0.5344, 0.6018, 0.6667, 0.708, 0.5076, 0.5053, 0.3694, 0.4342, 0.4296, 0.3751, 0.515, 0.5145, 0.5222, 0.5223, 0.5409, 0.5425, 0.5091, 0.5067, 0.5006, 0.4976, 0.4832, 0.4303, 0.4804, 0.5281, 0.6252, 0.4755, 0.5594, 0.6016, 0.4569, 0.5092, 0.4439, 0.5303, 0.0, 0.0, 0.0, 0.0, 0.0, 0.6044, 0.0, 0.0, 0.0, 0.0, 0.09651, 0.0, 0.02144, 0.0, 0.0, 0.0, 0.9018, 0.8681, 0.5382, 0.02271, 0.7859, 0.202, 0.9471, 0.2427, 0.0, 0.0, 0.0, 0.0, 0.009094, 0.0, 0.2048, 0.0, 0.0, 0.0, 0.0, 0.6725, 0.04697, 0.0, 0.4844, 0.0, 0.0, 0.0, 0.0, 0.687, 0.1294, 0.09865, 0.006589, 0.03, 0.0, 0.0, 0.02876, 0.0, 0.0, 0.0, 0.0, 0.0, 0.0, 0.0, 0.0, 0.0, 0.0, 0.5532, 0.9763, 0.4546, 0.998, 0.8737, 0.5028, 0.5141, 0.9809, 0.9799, 0.8477, 1.0, 0.9996, 0.9949, 0.9096, 0.6365, 0.5719, 0.7486, 0.6283, 0.6195, 0.7148, 0.7218, 0.03329, 0.02661, 0.2294, 0.2791, 0.1456, 0.3355, 0.8891, 0.845, 0.7853, 0.9726, 0.9953, 0.7519, 0.9983, 0.7222, 0.8933, 0.7394, 0.159, 0.187, 0.1142, 0.1892, 0.0, 0.0, 0.0, 0.0, 0.0, 0.0, 0.0, 0.0, 0.0, 0.0, 0.0, 0.0, 0.0, 0.5219, 0.5744, 0.6423, 0.6712, 0.461, 0.4483, 0.3234, 0.3747, 0.4101, 0.3476, 0.492, 0.4913, 0.4999, 0.4999, 0.5204, 0.5216, 0.4858, 0.4823, 0.4756, 0.4702, 0.4496, 0.3794, 0.4579, 0.5088, 0.6043, 0.4329, 0.5349, 0.5789, 0.4311, 0.4744, 0.4107, 0.502, 0.006149, 0.6809, 0.0, 0.0, 0.0, 0.0, 0.0, 0.0, 0.0, 0.0, 0.4738, 0.8798, 0.8718, 0.7748, 0.763, 0.5496, 0.003501, 0.001044, 0.1072, 0.8139, 0.8007, 0.798, 0.1579, 0.0, 0.0, 0.0, 0.0, 0.0, 0.007167, 0.0, 0.0, 0.0, 0.6887, 0.0, 0.0, 0.0, 0.0, 0.07286, 0.0, 0.0, 0.0, 0.0, 0.9755, 0.9996, 0.6023, 0.8952, 0.186, 0.9941, 0.0]): _vg.add([_i], _w, 'REPLACE')
_vg = ob_cube.vertex_groups.new(name='NOSE')
for _i, _w in zip([0, 1, 4, 6, 7, 10, 11, 12, 13, 15, 16, 17, 18, 19, 21, 25, 27, 28, 29, 30, 31, 32, 36, 37, 39, 40, 43, 45, 46, 47, 48, 49, 50, 52, 54, 56, 57, 60, 61, 67, 70, 73, 85, 91, 92, 107, 110, 112, 113, 115, 116, 117, 118, 119, 120, 121, 122, 123, 124, 125, 126, 138, 139, 140, 141, 142, 143, 144, 145, 146, 147, 148, 149, 150, 151, 152, 153, 154, 155, 156, 157, 158, 159, 160, 161, 162, 163, 164, 165, 166, 167, 168, 169, 170, 171, 172, 173, 174, 175, 176, 177, 178, 179, 180, 181, 182, 183, 184, 185, 186, 187, 188, 189, 190, 191, 192, 193, 194, 226, 227, 228, 229, 230, 231, 232, 233, 234, 235, 236, 238, 239, 242, 244, 245, 246, 247, 248, 250, 252, 253, 254, 255, 256, 257, 258, 259, 260, 261, 262, 263, 264, 265, 266, 267, 268, 269, 270, 271, 272, 273, 274, 275, 276, 277, 278, 279, 280, 281, 282, 283, 284, 285, 286, 287, 288, 289, 294, 295, 298, 299, 300, 301, 303, 304, 306, 309, 311, 314, 317, 326, 338, 339, 340, 341, 343, 348, 349, 350, 351, 352, 353, 354, 355, 356, 357, 359, 362, 363, 374, 375, 376, 377, 378, 379, 380, 381, 382, 383, 384, 385, 388, 391, 394, 396, 397, 399, 400, 401, 402, 403, 405, 409, 411, 413, 414, 415, 416, 420, 421, 423, 424, 427, 429, 430, 431, 432, 433, 434, 436, 438, 440, 442, 444, 445, 446, 451, 452, 454, 456, 457, 458, 468, 470, 475, 476, 494, 496, 498, 499, 500, 501, 502, 503, 504, 505, 506, 507, 508, 509, 510, 522, 523, 524, 525, 526, 527, 528, 529, 530, 532, 533, 534, 536, 537, 538, 539, 540, 543, 544, 545, 546, 547, 548, 550, 551, 552, 553, 554, 555, 556, 557, 558, 559, 561, 562, 563, 564, 565, 566, 567, 568, 570, 572, 573, 574, 575, 576, 577, 578, 586, 610, 611, 612, 613, 615, 616, 618, 619, 620, 621, 622, 623, 624, 625, 626, 627, 630, 632, 634, 636, 637, 642, 643, 644, 647, 649, 651, 653, 658, 659, 660, 661, 662, 663, 664, 665, 666, 670, 674, 675, 677, 678, 679, 680, 683, 684, 687, 688, 689, 690, 691, 692, 693, 694, 695, 696, 697, 698, 699, 700, 701, 702, 703, 704, 705, 706, 707, 708, 709, 710, 711, 712, 713, 714, 715, 716, 717, 718, 731, 732, 733, 734, 735, 736, 739, 742, 745, 746, 747, 748, 750, 751, 753, 756, 757, 758, 761, 762, 763, 764, 773, 785, 786, 787, 788, 790, 795, 796, 797, 798, 799, 800, 801, 803, 804, 806, 809, 811, 822, 823, 824, 825, 826, 827, 828, 829, 830, 831], [0.0, 0.0, 0.0, 0.0, 0.0, 0.0, 0.0, 0.0, 0.0, 0.0, 0.0, 0.0, 0.0, 0.0, 0.0, 0.0, 0.0, 0.0, 0.0, 0.0, 0.0, 0.0, 0.0, 0.0, 0.0, 0.0, 0.0, 0.0, 0.0, 0.0, 0.0, 0.0, 0.0, 0.0, 0.0, 0.0, 0.0, 0.0, 0.0, 0.0, 0.0, 0.0, 0.0, 0.0, 0.0, 0.0, 0.0, 0.0, 0.0, 0.0, 0.0, 0.0, 0.0, 0.0, 0.0, 0.0, 0.0, 0.0, 0.0, 0.0, 0.0, 0.0, 0.0, 0.0, 0.0, 0.0, 0.0, 0.0, 0.0, 0.0, 0.0, 0.0, 0.0, 0.0, 0.0, 0.0, 0.001874, 0.0, 0.0, 0.0, 0.0, 0.0, 0.0, 0.5445, 0.007563, 0.0, 0.4333, 0.0, 0.07585, 0.9999, 1.0, 1.0, 0.9995, 0.999, 1.0, 1.0, 1.0, 0.0, 0.0, 0.0, 0.0, 0.0, 0.0, 0.0, 0.0, 0.0, 0.0, 0.0, 0.0, 0.0, 0.0, 0.9178, 0.8707, 0.8852, 0.9717, 0.8576, 0.9999, 0.0, 0.0, 0.0, 0.0, 0.0, 0.0, 0.0, 0.0, 0.0, 0.0, 0.0, 0.0, 0.0, 0.0, 0.0, 0.0, 0.0, 0.0, 0.0, 0.0, 0.0, 0.0, 0.04768, 0.0, 0.0, 0.0, 0.0, 0.0, 0.0, 0.0, 0.0, 0.0, 0.0, 0.0, 0.0, 0.0, 0.0, 0.0, 0.0, 0.0, 0.0, 0.0, 0.0, 1.0, 1.0, 1.0, 1.0, 1.0, 0.0, 0.0, 0.247, 0.0, 0.0, 0.0, 0.0, 0.0, 0.0, 0.0, 0.0, 0.0, 0.0, 0.0, 0.0, 0.0, 0.0, 0.0, 0.0, 0.0, 0.0, 0.0, 0.0, 0.0, 0.0, 0.0, 0.0, 0.0, 0.0, 0.0, 0.0, 0.0, 0.0, 0.0, 0.6571, 1.0, 0.0, 0.0, 0.0, 1.0, 0.0, 0.0, 0.0, 0.0, 0.0, 0.0, 0.0, 0.0, 0.0, 0.0, 0.0, 0.0, 0.0, 0.0, 0.0, 0.0, 0.0, 0.0, 0.0, 0.0, 0.0, 0.0, 0.001358, 0.0, 0.0, 0.0, 0.0, 0.0, 0.0, 0.0, 0.0, 0.0, 0.0, 0.0, 0.0, 0.0, 0.0, 0.0, 0.0, 0.0, 0.0, 0.0, 0.0, 0.0, 0.0, 0.0, 0.0, 0.0, 0.0, 0.0, 0.0, 0.0, 0.0, 0.0, 0.0, 0.0, 0.0, 0.0, 0.0, 0.0, 0.0, 0.0, 0.0, 0.0, 0.0, 0.0, 0.0, 0.0, 0.0, 0.0, 0.0, 0.0, 0.0, 0.0, 0.0, 0.0, 0.0, 0.0, 0.0, 0.0, 0.0, 0.0, 0.0, 0.0, 0.0, 0.0, 0.0, 0.0, 0.0, 0.0, 0.0, 0.0, 0.0, 0.6466, 0.055, 0.0, 0.6833, 0.0, 1.0, 1.0, 1.0, 0.9996, 0.995, 1.0, 1.0, 1.0, 0.0, 0.0, 0.0, 0.0, 0.0, 0.0, 0.0, 0.0, 0.0, 0.0, 0.0, 0.8754, 0.811, 0.9957, 0.9995, 0.9446, 1.0, 0.0, 0.0, 0.0, 0.0, 0.0, 0.0, 0.0, 0.0, 0.0, 0.0, 0.0, 0.0, 0.0, 0.0, 0.0, 0.0, 0.0, 0.0, 0.0, 0.0, 0.0, 0.0, 0.0, 0.0, 0.0, 0.0, 0.0, 0.0, 0.0, 0.0, 1.0, 1.0, 0.9997, 0.999, 1.0, 0.0, 0.0, 0.0, 0.0, 0.0, 0.0, 0.0, 0.0, 0.0, 0.0, 0.0, 0.0, 0.0, 0.0, 0.0, 0.0, 0.0, 0.0, 0.0, 0.0, 0.002447, 0.0, 0.009617, 0.02336, 0.5549, 0.9966, 0.1756, 1.0, 0.9969, 1.0, 1.0, 1.0, 1.0, 1.0, 1.0, 0.0, 0.0001602, 0.0, 0.0, 1.0, 1.0, 0.8795, 1.0, 1.0, 1.0, 0.0, 0.0, 1.0, 0.3914, 0.9969, 1.0, 0.0, 0.0, 0.0, 0.0, 0.0, 0.0, 0.0, 0.0, 0.0, 0.0, 0.0, 0.0, 0.0, 0.0, 0.0, 0.0, 0.0, 0.0, 0.0, 0.0, 0.0, 0.0, 0.0, 0.0, 0.0, 0.0, 0.6587, 1.0, 0.0, 0.0, 1.0, 0.0, 0.0, 1.0, 0.0, 0.0, 0.0, 0.0, 0.0, 0.0, 0.0, 0.0, 0.0, 0.0]): _vg.add([_i], _w, 'REPLACE')
_vg = ob_cube.vertex_groups.new(name='R_SHOUDER')
for _i, _w in zip([390, 395, 397, 399, 401, 402, 409, 412, 414, 431, 432, 434, 437, 439, 441, 442, 500, 502, 503, 504, 505, 508, 522, 523, 524, 525, 526, 528, 561, 614, 615, 617, 620, 683, 732, 741, 742, 755, 787, 796, 810], [0.6952, 0.7077, 0.02968, 0.2874, 0.509, 0.02174, 0.05017, 0.1652, 0.05952, 0.4485, 0.4655, 0.008748, 0.1022, 0.1261, 0.0126, 0.09998, 0.0256, 0.08158, 0.1303, 0.02379, 0.06457, 0.1588, 0.005461, 0.06412, 0.1739, 0.3178, 0.01416, 0.3633, 0.001076, 0.6463, 0.7197, 0.1479, 0.496, 0.02461, 0.01984, 0.5606, 0.1749, 0.0675, 0.04579, 0.09761, 0.5083]): _vg.add([_i], _w, 'REPLACE')
_vg = ob_cube.vertex_groups.new(name='R_F_LEG_01')
for _i, _w in zip([0, 1, 4, 7, 12, 16, 27, 29, 31, 40, 43, 52, 56, 60, 62, 67, 68, 73, 74, 115, 120, 121, 123, 126, 138, 139, 143, 146, 149, 153, 160, 161, 163, 178, 180, 182, 188, 194, 226, 232, 235, 238, 239, 242, 250, 252, 292, 298, 299, 300, 306, 309, 310, 315, 316, 341, 348, 350, 351, 352, 354, 356, 376, 381, 384, 385, 388, 389, 390, 391, 394, 395, 396, 397, 399, 400, 401, 402, 403, 405, 409, 410, 411, 412, 413, 415, 416, 420, 421, 423, 424, 427, 429, 430, 431, 432, 433, 434, 436, 437, 438, 439, 440, 442, 444, 446, 451, 452, 457, 458, 469, 475, 476, 499, 500, 501, 502, 503, 504, 505, 507, 508, 509, 510, 522, 523, 524, 525, 527, 528, 529, 530, 531, 532, 533, 534, 535, 536, 537, 538, 539, 540, 541, 542, 543, 544, 545, 546, 547, 548, 549, 550, 551, 552, 553, 554, 555, 556, 557, 558, 559, 560, 561, 562, 563, 564, 565, 566, 567, 568, 569, 570, 571, 572, 573, 574, 575, 576, 577, 578, 610, 611, 612, 613, 614, 615, 616, 617, 618, 619, 620, 622, 623, 626, 628, 634, 636, 638, 639, 640, 641, 642, 643, 644, 645, 646, 647, 648, 653, 654, 655, 656, 657, 658, 659, 660, 661, 662, 663, 666, 667, 668, 669, 670, 671, 672, 673, 674, 675, 677, 678, 679, 680, 682, 687, 689, 691, 693, 694, 695, 696, 697, 698, 699, 701, 702, 704, 705, 707, 709, 710, 711, 712, 713, 715, 731, 733, 735, 736, 739, 740, 741, 742, 745, 746, 747, 748, 750, 751, 753, 756, 757, 758, 761, 762, 763, 764, 773, 785, 786, 787, 788, 790, 795, 797, 798, 799, 800, 801, 802, 803, 804, 806, 809, 810, 811, 822, 823, 824, 825, 827, 828, 829, 830, 831], [0.0, 0.0, 0.0, 0.0, 0.0, 0.0, 0.0, 0.0, 0.04196, 0.0, 0.0, 0.0, 0.0, 0.0, 0.0, 0.0, 0.0, 0.0, 0.0, 0.01367, 0.06957, 0.04083, 0.0, 0.0, 0.0, 0.03589, 0.0, 0.0, 0.003794, 0.0, 0.0, 0.0, 0.0, 0.0, 0.008392, 0.0, 0.0, 0.0, 0.0, 0.0, 0.0, 0.0, 0.0, 0.0, 0.0, 0.0, 0.0, 0.0, 0.0, 0.02842, 0.01225, 0.0, 0.0, 0.0, 0.0, 0.0, 0.0, 0.005212, 0.0, 0.0, 0.009939, 0.0, 0.0, 0.0, 0.0, 0.0, 0.0, 0.0, 0.0, 0.7, 0.0, 0.0249, 0.0, 0.1614, 0.0, 0.5337, 0.272, 0.6253, 0.0, 0.0, 0.0, 0.0, 0.0, 0.0, 0.6548, 0.05635, 0.0, 0.0, 0.0, 0.0, 0.0, 0.0, 0.0, 0.0, 0.0, 0.4411, 0.0, 0.0, 0.0, 0.0, 0.0, 0.0, 0.0, 0.0, 0.0, 0.0, 0.0, 0.0, 0.0, 0.0, 0.0, 0.0, 0.0, 0.0, 0.0, 0.0, 0.0, 0.0, 0.0, 0.0, 0.0, 0.0, 0.0, 0.0, 0.1037, 0.3353, 0.0, 0.0, 0.0, 0.0, 0.0, 0.0, 0.0, 0.0, 0.0, 0.0, 0.0, 0.0, 0.0, 0.0, 0.0, 0.0, 0.0, 0.0, 0.0, 0.0, 0.0, 0.0, 0.0, 0.0, 0.0, 0.0, 0.0, 0.0, 0.0, 0.0, 0.0, 0.0, 0.0, 0.0, 0.0, 0.0, 0.0, 0.0, 0.0, 0.0, 0.0, 0.0, 0.0, 0.0, 0.0, 0.0, 0.0, 0.0, 0.0, 0.0, 0.0, 0.0, 0.0, 0.0, 0.0, 0.8148, 0.7518, 0.0, 0.0, 0.4717, 0.6152, 0.0, 0.0, 0.0, 0.4034, 0.0, 0.0, 0.0, 0.0, 0.0, 0.0, 0.0, 0.0, 0.0, 0.0, 0.0, 0.0, 0.0, 0.0, 0.0, 0.0, 0.0, 0.0, 0.0, 0.0, 0.0, 0.0, 0.0, 0.0, 0.0, 0.0, 0.0, 0.0, 0.0, 0.0, 0.0, 0.0, 0.0, 0.0, 0.0, 0.0, 0.0, 0.0, 0.0, 0.0, 0.0, 0.0, 0.0, 0.0, 0.0, 0.0, 0.0, 0.0, 0.0, 0.0, 0.0, 0.0, 0.0, 0.0, 0.0, 0.0, 0.0, 0.0, 0.0, 0.0, 0.0, 0.0, 0.0, 0.0, 0.0, 0.0, 0.0, 0.0, 0.0, 0.0, 0.0, 0.0, 0.0, 0.6918, 0.1194, 0.0, 0.0, 0.0, 0.0, 0.0, 0.0, 0.0, 0.0, 0.0, 0.0, 0.0, 0.0, 0.0, 0.0, 0.0, 0.0, 0.0, 0.06943, 0.0, 0.0, 0.0, 0.0, 0.0, 0.0, 0.0, 0.0, 0.0, 0.0, 0.0, 0.0, 0.0, 0.0, 0.0, 0.0, 0.0, 0.0, 0.0, 0.0, 0.0]): _vg.add([_i], _w, 'REPLACE')
_vg = ob_cube.vertex_groups.new(name='R_F_LEG_02')
for _i, _w in zip([29, 299, 384, 385, 391, 396, 400, 413, 415, 443, 444, 445, 446, 451, 452, 453, 454, 455, 456, 457, 458, 509, 610, 611, 613, 616, 621, 622, 623, 624, 625, 626, 678, 679, 731, 739, 746, 747, 757, 758, 761, 762, 763, 764, 786], [0.0, 0.0, 0.9007, 0.9287, 0.0, 0.9227, 0.0, 0.0, 0.0, 0.1105, 0.2002, 0.188, 0.1111, 0.6808, 0.2068, 0.1975, 0.7639, 0.0328, 0.01502, 0.03541, 0.021, 0.9553, 0.8955, 0.0, 0.9479, 0.0, 0.1489, 0.1328, 0.306, 0.4857, 0.0142, 0.03519, 0.0, 0.0, 0.0, 0.9047, 0.0, 0.0, 0.1107, 0.2085, 0.7598, 0.1965, 0.02747, 0.03221, 0.9509]): _vg.add([_i], _w, 'REPLACE')
_vg = ob_cube.vertex_groups.new(name='R_F_LEG_03')
for _i, _w in zip([384, 385, 396, 420, 421, 443, 444, 445, 446, 451, 452, 453, 454, 455, 456, 457, 458, 467, 468, 469, 470, 480, 481, 491, 492, 493, 494, 495, 496, 497, 498, 510, 511, 512, 513, 578, 579, 580, 581, 610, 613, 618, 621, 622, 623, 624, 625, 626, 627, 628, 629, 630, 631, 632, 633, 634, 635, 636, 739, 757, 758, 761, 762, 763, 764, 769, 770, 775, 781, 782, 783, 784, 789, 790, 805, 806, 822, 823, 824, 825, 828, 829, 831], [0.07251, 0.05176, 0.01632, 0.002029, 0.03974, 0.8865, 0.7965, 0.8104, 0.8869, 0.3088, 0.7894, 0.7972, 0.2309, 0.9573, 0.9662, 0.956, 0.9637, 0.3119, 0.1545, 0.1577, 0.4054, 0.03501, 0.04129, 0.7003, 0.559, 0.587, 0.4153, 0.4385, 0.3731, 0.4897, 0.4854, 0.9898, 0.9888, 0.9932, 0.9818, 0.9446, 0.9438, 0.9322, 0.951, 0.06538, 0.01117, 0.04587, 0.8499, 0.8635, 0.685, 0.5119, 0.9669, 0.956, 0.4485, 0.3216, 0.6901, 0.4699, 0.5781, 0.498, 0.9828, 0.9904, 0.921, 0.9432, 0.06529, 0.8863, 0.7895, 0.2339, 0.7979, 0.9602, 0.9579, 0.3341, 0.1707, 0.007847, 0.7369, 0.5678, 0.5332, 0.4424, 0.9933, 0.9907, 0.9501, 0.9593, 0.05833, 0.06523, 0.01691, 0.1341, 0.1436, 0.07364, 0.05923]): _vg.add([_i], _w, 'REPLACE')
_vg = ob_cube.vertex_groups.new(name='R_F_HEEL')
for _i, _w in zip([420, 421, 423, 467, 468, 469, 470, 480, 481, 491, 492, 493, 494, 495, 496, 497, 498, 578, 579, 580, 581, 618, 619, 627, 628, 629, 630, 631, 632, 635, 636, 750, 769, 770, 781, 782, 783, 784, 805, 806, 809, 822, 823, 824, 825, 828, 829, 831], [0.04119, 0.2723, 0.1413, 0.6438, 0.134, 0.09464, 0.4993, 0.02186, 0.003675, 0.2127, 0.3749, 0.3846, 0.4171, 0.5259, 0.3696, 0.3585, 0.4362, 0.02855, 0.05098, 0.04554, 0.03209, 0.1257, 0.07867, 0.3033, 0.5247, 0.2527, 0.4301, 0.3428, 0.3925, 0.06049, 0.04106, 0.4628, 0.632, 0.08699, 0.1553, 0.4062, 0.26, 0.528, 0.04194, 0.001097, 0.07827, 0.7638, 0.06773, 0.02527, 0.5951, 0.2397, 0.242, 0.8461]): _vg.add([_i], _w, 'REPLACE')
_vg = ob_cube.vertex_groups.new(name='R_F_FOOT')
for _i, _w in zip([420, 421, 423, 424, 467, 468, 469, 470, 475, 476, 480, 481, 491, 492, 493, 494, 495, 496, 497, 498, 618, 619, 627, 628, 629, 630, 631, 632, 750, 751, 769, 770, 773, 775, 781, 782, 783, 784, 809, 822, 823, 824, 825, 826, 827, 828, 829, 830, 831], [0.9284, 0.6829, 0.8471, 0.976, 0.03853, 0.7115, 0.7477, 0.09527, 0.9823, 0.9966, 0.9216, 0.9275, 0.08693, 0.06603, 0.006691, 0.1675, 0.02122, 0.2573, 0.1518, 0.07835, 0.8263, 0.9071, 0.2482, 0.1537, 0.05715, 0.0999, 0.07908, 0.1095, 0.5302, 0.9862, 0.01776, 0.7423, 0.9964, 0.955, 0.1078, 0.001816, 0.2068, 0.009245, 0.9167, 0.1779, 0.867, 0.9289, 0.2708, 0.9695, 0.9971, 0.6167, 0.6844, 0.9927, 0.09471]): _vg.add([_i], _w, 'REPLACE')
_vg = ob_cube.vertex_groups.new(name='Bone.038')
_vg = ob_cube.vertex_groups.new(name='L_SHOUDER')
for _i, _w in zip([6, 11, 13, 14, 15, 17, 18, 25, 28, 30, 46, 47, 48, 50, 53, 55, 57, 58, 116, 118, 119, 120, 121, 124, 138, 139, 140, 141, 142, 144, 230, 231, 233, 236, 294, 295, 308, 340, 341, 349, 363, 683, 732], [0.7113, 0.7568, 0.0588, 0.0008344, 0.2829, 0.5096, 0.02084, 0.04696, 0.1567, 0.0542, 0.002106, 0.6542, 0.466, 0.008916, 0.1029, 0.1368, 0.008034, 0.1383, 0.02135, 0.077, 0.1259, 0.02582, 0.065, 0.1562, 0.006367, 0.06444, 0.1683, 0.3148, 0.007287, 0.3614, 0.6539, 0.7268, 0.1402, 0.5037, 0.5694, 0.1687, 0.0656, 0.03795, 1.131e-05, 0.09193, 0.5135, 0.02109, 0.01645]): _vg.add([_i], _w, 'REPLACE')
_vg = ob_cube.vertex_groups.new(name='L_F_LEG_01')
for _i, _w in zip([1, 3, 4, 6, 7, 8, 9, 10, 11, 12, 13, 14, 15, 16, 17, 18, 19, 21, 22, 24, 25, 27, 28, 29, 30, 31, 32, 42, 43, 44, 45, 46, 47, 48, 49, 50, 52, 53, 54, 55, 56, 57, 58, 61, 62, 67, 68, 70, 74, 115, 116, 117, 118, 119, 120, 121, 122, 123, 124, 125, 138, 139, 140, 141, 142, 143, 144, 145, 146, 147, 148, 149, 150, 151, 152, 153, 154, 155, 156, 157, 158, 159, 160, 161, 162, 163, 164, 165, 166, 167, 168, 169, 170, 171, 172, 173, 174, 175, 176, 177, 178, 179, 180, 181, 182, 183, 184, 185, 186, 187, 188, 189, 190, 191, 192, 193, 198, 199, 200, 202, 204, 209, 226, 227, 228, 229, 230, 231, 232, 233, 236, 237, 240, 241, 254, 255, 256, 257, 258, 259, 260, 261, 262, 263, 264, 265, 266, 267, 268, 269, 270, 271, 272, 273, 274, 275, 276, 277, 278, 279, 282, 283, 284, 285, 286, 287, 288, 289, 291, 292, 294, 295, 298, 299, 300, 301, 306, 308, 309, 314, 338, 339, 340, 341, 348, 349, 350, 351, 352, 353, 354, 355, 356, 357, 363, 384, 385, 388, 391, 394, 396, 397, 400, 411, 413, 415, 423, 427, 436, 438, 440, 443, 446, 451, 453, 455, 458, 467, 493, 495, 499, 504, 505, 507, 511, 512, 522, 523, 527, 533, 562, 564, 565, 579, 610, 611, 612, 613, 616, 619, 622, 623, 626, 628, 629, 631, 634, 636, 662, 674, 675, 677, 678, 679, 680, 683, 687, 688, 689, 690, 691, 692, 693, 694, 695, 696, 697, 698, 699, 701, 702, 703, 704, 705, 706, 707, 708, 709, 710, 712, 713, 715, 716, 717, 718, 719, 723, 725, 727, 731, 732, 733, 735, 736, 739, 745, 746, 747, 750, 753, 756, 757, 762, 763, 788, 789, 795, 797, 800, 801, 805, 811, 822, 829, 831], [0.0, 0.0, 0.0, 0.0, 0.6926, 0.0, 0.0, 0.0, 0.0, 0.0, 0.0, 0.0, 0.0, 0.6094, 0.597, 0.6667, 0.0, 0.0, 0.0, 0.0, 0.0, 0.0, 0.0, 0.6463, 0.0, 0.7248, 0.0, 0.0, 0.0, 0.0, 0.0, 0.0, 0.0, 0.8723, 0.0, 0.0, 0.0, 0.0, 0.0, 0.0, 0.0, 0.0, 0.0, 0.0, 0.0, 0.0, 0.0, 0.0, 0.0, 0.0, 0.0, 0.0, 0.0, 0.0, 0.0, 0.0, 0.0, 0.0, 0.0, 0.06534, 0.0, 0.6738, 0.0, 0.1011, 0.0, 0.0, 0.5612, 0.0, 0.0, 0.0, 0.0, 0.0, 0.0, 0.0, 0.0, 0.0, 0.0, 0.0, 0.0, 0.0, 0.0, 0.0, 0.0, 0.0, 0.0, 0.0, 0.0, 0.0, 0.0, 0.0, 0.0, 0.0, 0.0, 0.0, 0.0, 0.0, 0.0, 0.0, 0.0, 0.0, 0.0, 0.0, 0.0, 0.0, 0.0, 0.0, 0.0, 0.0, 0.0, 0.0, 0.0, 0.0, 0.0, 0.0, 0.0, 0.0, 0.0, 0.0, 0.0, 0.0, 0.0, 0.0, 0.01612, 0.6865, 0.5564, 0.0, 0.0, 0.4869, 0.0, 0.0, 0.5788, 0.0, 0.0, 0.0, 0.0, 0.0, 0.0, 0.0, 0.0, 0.0, 0.0, 0.0, 0.0, 0.0, 0.0, 0.0, 0.0, 0.0, 0.0, 0.0, 0.0, 0.0, 0.0, 0.0, 0.0, 0.0, 0.0, 0.0, 0.0, 0.0, 0.0, 0.0, 0.0, 0.0, 0.0, 0.0, 0.0, 0.0, 0.0, 0.002106, 0.0, 0.0, 0.0, 0.4407, 0.7529, 0.0, 0.0, 0.0, 0.0, 0.0, 0.0, 0.2164, 0.0, 0.0, 0.0, 0.0, 0.0, 0.0, 0.0, 0.0, 0.0, 0.0, 0.0, 0.0, 0.0, 0.0, 0.0, 0.0, 0.0, 0.0, 0.0, 0.0, 0.0, 0.0, 0.0, 0.0, 0.0, 0.0, 0.0, 0.0, 0.0, 0.0, 0.0, 0.0, 0.0, 0.0, 0.0, 0.0, 0.0, 0.0, 0.0, 0.0, 0.004283, 0.0, 0.0, 0.0, 0.0, 0.007759, 0.0, 0.0, 0.0, 0.0, 0.0, 0.0, 0.0, 0.0, 0.0, 0.0, 0.0, 0.0, 0.0, 0.0, 0.0, 0.0, 0.0, 0.0, 0.0, 0.0, 0.0, 0.0, 0.0, 0.0, 0.0, 0.0009875, 0.0, 0.0, 0.0, 0.0, 0.0, 0.0, 0.0, 0.0, 0.0, 0.0, 0.0, 0.0, 0.0, 0.0, 0.0, 0.0, 0.0, 0.0, 0.0, 0.0, 0.0, 0.0, 0.0, 0.0, 0.0, 0.0, 0.0, 0.0, 0.0, 0.0, 0.0, 0.0, 0.0, 0.0, 0.0, 0.0, 0.0, 0.0, 0.0, 0.0, 0.0, 0.0, 0.0, 0.0, 0.0, 0.0, 0.0, 0.0, 0.0, 0.0, 0.0, 0.0, 0.0, 0.0, 0.0, 0.0, 0.0, 0.0, 0.0, 0.0, 0.0]): _vg.add([_i], _w, 'REPLACE')
_vg = ob_cube.vertex_groups.new(name='L_F_LEG_02')
for _i, _w in zip([0, 1, 7, 12, 16, 29, 31, 52, 56, 59, 60, 61, 62, 67, 68, 69, 70, 71, 72, 73, 74, 125, 226, 227, 229, 232, 237, 238, 239, 240, 241, 242, 292, 299, 300, 309, 310, 311, 314, 315, 316, 317, 339, 415, 616, 678, 679, 687, 731, 747], [0.8975, 0.943, 0.0, 0.9184, 0.0, 0.0, 0.0, 0.0, 0.0, 0.1384, 0.2265, 0.197, 0.1292, 0.7032, 0.2407, 0.2373, 0.8118, 0.05602, 0.0135, 0.05435, 0.02921, 0.9639, 0.9003, 0.0, 0.9658, 0.0, 0.1977, 0.2026, 0.4739, 0.7679, 0.0202, 0.06378, 0.9064, 0.0, 0.0, 0.0, 0.1254, 0.2189, 0.7676, 0.2154, 0.04301, 0.04092, 0.951, 0.0, 0.0, 0.0, 0.0, 0.0, 0.0, 0.0]): _vg.add([_i], _w, 'REPLACE')
_vg = ob_cube.vertex_groups.new(name='L_F_LEG_03')
for _i, _w in zip([0, 1, 12, 36, 37, 59, 60, 61, 62, 67, 68, 69, 70, 71, 72, 73, 74, 83, 84, 85, 86, 96, 97, 107, 108, 109, 110, 111, 112, 113, 114, 126, 127, 128, 129, 194, 195, 196, 197, 226, 234, 237, 238, 239, 240, 241, 242, 243, 244, 245, 246, 247, 248, 249, 250, 251, 252, 292, 310, 311, 314, 315, 316, 317, 322, 323, 334, 335, 336, 337, 342, 343, 358, 359, 374, 375, 376, 377, 380, 381, 383], [0.0727, 0.02853, 0.01643, 0.001404, 0.04087, 0.8583, 0.7697, 0.8017, 0.8689, 0.2853, 0.7557, 0.757, 0.1835, 0.9425, 0.9674, 0.944, 0.9597, 0.3671, 0.1727, 0.1247, 0.4254, 0.03453, 0.02506, 0.6257, 0.5933, 0.6244, 0.6243, 0.5081, 0.4734, 0.3795, 0.5139, 0.9859, 0.992, 0.9909, 0.9876, 0.9262, 0.94, 0.9523, 0.9611, 0.05633, 0.04737, 0.8013, 0.7936, 0.5179, 0.2294, 0.9642, 0.9345, 0.5104, 0.2918, 0.6644, 0.5515, 0.5568, 0.5826, 0.9882, 0.9866, 0.9434, 0.9305, 0.06282, 0.8714, 0.7788, 0.2256, 0.7787, 0.9523, 0.9535, 0.3409, 0.1336, 0.7089, 0.5847, 0.4236, 0.4539, 0.9937, 0.9908, 0.953, 0.9571, 0.07345, 0.06837, 0.01074, 0.1353, 0.1542, 0.07439, 0.05576]): _vg.add([_i], _w, 'REPLACE')
_vg = ob_cube.vertex_groups.new(name='L_F_HEEL')
for _i, _w in zip([36, 37, 39, 83, 84, 85, 86, 96, 97, 107, 108, 109, 110, 111, 112, 113, 114, 194, 195, 196, 197, 234, 235, 243, 244, 245, 246, 247, 248, 251, 252, 303, 322, 323, 334, 335, 336, 337, 358, 359, 374, 375, 376, 377, 380, 381, 383], [0.009836, 0.1428, 0.1087, 0.5755, 0.1025, 0.1164, 0.4777, 0.005262, 0.01809, 0.2543, 0.3414, 0.3376, 0.2096, 0.445, 0.2674, 0.4179, 0.4075, 0.05004, 0.05211, 0.007365, 0.01367, 0.08557, 0.07181, 0.2418, 0.5245, 0.2604, 0.3517, 0.3438, 0.3112, 0.02969, 0.05271, 0.08718, 0.6196, 0.104, 0.1661, 0.3865, 0.3242, 0.5123, 0.03528, 0.0007447, 0.717, 0.05063, 0.03985, 0.5703, 0.2057, 0.2421, 0.8191]): _vg.add([_i], _w, 'REPLACE')
_vg = ob_cube.vertex_groups.new(name='L_F_FOOT')
for _i, _w in zip([36, 37, 39, 40, 83, 84, 85, 86, 91, 92, 96, 97, 107, 108, 109, 110, 111, 112, 113, 114, 234, 235, 243, 244, 245, 246, 247, 248, 303, 304, 322, 323, 326, 328, 334, 335, 336, 337, 362, 374, 375, 376, 377, 378, 379, 380, 381, 382, 383], [0.9444, 0.8118, 0.8759, 0.9745, 0.05739, 0.7248, 0.7589, 0.09688, 0.9866, 0.9962, 0.9301, 0.9284, 0.1199, 0.0652, 0.02583, 0.166, 0.04371, 0.2591, 0.2025, 0.07859, 0.8657, 0.9117, 0.2478, 0.1836, 0.07513, 0.09665, 0.09932, 0.1061, 0.9033, 0.9933, 0.02888, 0.7623, 0.9978, 0.961, 0.1249, 0.007486, 0.2521, 0.01742, 0.9747, 0.2095, 0.881, 0.9247, 0.2944, 0.9748, 0.9959, 0.6401, 0.6835, 0.9959, 0.1252]): _vg.add([_i], _w, 'REPLACE')
_vg = ob_cube.vertex_groups.new(name='Bone.039')
_m = ob_cube.modifiers.new('Cloth', 'CLOTH')
_m.show_render = False
_m.collision_settings.use_collision = False
_m = ob_cube.modifiers.new('Armature', 'ARMATURE')
_m.object = ob_armature

# ---- collection membership
col_collection_1.objects.link(ob_armature)
col_collection_1.objects.link(ob_cube)

# ---- scene / render settings (as saved in the file)
scene.frame_start = 1; scene.frame_end = 140; scene.frame_set(0)
scene.render.engine = 'BLENDER_EEVEE_NEXT'
scene.render.image_settings.file_format = 'JPEG'
scene.render.image_settings.quality = 100
scene.render.fps = 25
scene.render.dither_intensity = 0.0
scene.cycles.use_denoising = False
scene.cycles.samples = 128
scene.cycles.sampling_pattern = 'TABULATED_SOBOL'
scene.cycles.light_sampling_threshold = 0.0
scene.cycles.use_adaptive_sampling = False
scene.cycles.use_light_tree = False
scene.cycles.blur_glossy = 0.0
scene.cycles.sample_clamp_indirect = 0.0
scene.view_settings.view_transform = 'Standard'
bpy.context.view_layer.update()

# ---- added for rendering (the .blend has no active camera and no usable light): camera, sun
cam_auto = bpy.data.cameras.new('AutoCamera')
cam_auto.lens = 50.0
cam_auto.sensor_width = 36.0
cam_auto.clip_end = 1000.0
ob_auto_camera = bpy.data.objects.new('AutoCamera', cam_auto)
scene.collection.objects.link(ob_auto_camera)
ob_auto_camera.location = (2.61094, -2.99979, 2.83511)
ob_auto_camera.rotation_euler = (1.09748, -7.21219e-08, 0.694738)
scene.camera = ob_auto_camera
light_auto_sun = bpy.data.lights.new('AutoSun', 'SUN')
light_auto_sun.energy = 3.0
light_auto_sun.angle = 0.0523599
ob_auto_sun = bpy.data.objects.new('AutoSun', light_auto_sun)
scene.collection.objects.link(ob_auto_sun)
ob_auto_sun.rotation_euler = (0.872665, 0.174533, 0.523599)
bpy.context.view_layer.update()
